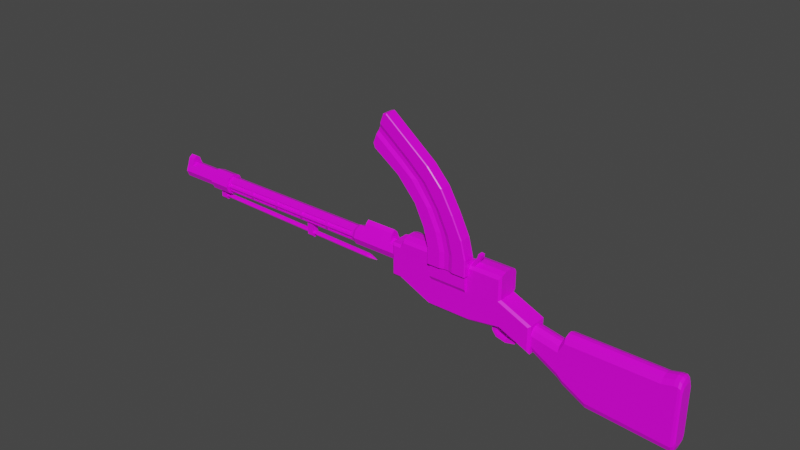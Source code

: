 # Source: WW1MachineGun.blend  (saved by Blender 2.91.10; exported with 4.5.12 LTS)
import bpy
from mathutils import Matrix  # noqa: F401  (used for matrix-valued properties, if any)

bpy.ops.wm.read_factory_settings(use_empty=True)
scene = bpy.context.scene
scene.name = 'Scene'

# ---- collections
col_collection = bpy.data.collections.new('Collection'); scene.collection.children.link(col_collection)

# ---- images (referenced by path relative to the original .blend; pixels are not part of the script)
import os
ASSET_DIR = os.environ.get("B2B_ASSET_DIR", "")  # directory of the original .blend (textures are referenced by path, not embedded)
HERE = os.path.dirname(os.path.abspath(__file__))  # packed textures are extracted next to this script under _unpacked/

def load_image(name, relpath, width, height, colorspace="sRGB"):
    """Load a texture the original file referenced (path relative to the .blend, or extracted next to this script)."""
    p = next((c for c in (os.path.join(HERE, relpath), os.path.join(ASSET_DIR, relpath)) if relpath and os.path.exists(c)), "")
    if p:
        img = bpy.data.images.load(p, check_existing=True)
        img.name = name
    else:  # same state as the original file: an image datablock whose file is absent (Cycles renders it pink)
        img = bpy.data.images.new(name, width, height)
        img.source = "FILE"
        img.filepath = "//" + (relpath or name)
    img.colorspace_settings.name = colorspace
    return img
img_yellow_team_png = load_image('yellow_team.png', 'yellow_team.png', 1024, 1024, 'sRGB')

# ---- materials (node trees are filled in below, after node groups)
mat_material = bpy.data.materials.new('Material')
mat_material.alpha_threshold = 0.0
mat_material.use_transparent_shadow = False
mat_material.line_color = (0.0, 0.0, 0.0, 1.0)

# ---- material node trees
mat_material.use_nodes = True; mat_material.node_tree.nodes.clear()
_N = mat_material.node_tree.nodes; _L = mat_material.node_tree.links
n0 = _N.new('ShaderNodeOutputMaterial'); n0.name = 'Material Output'; n0.location = (300, 300)
n1 = _N.new('ShaderNodeBsdfPrincipled'); n1.name = 'Principled BSDF'; n1.location = (10, 300)
n1.distribution = 'GGX'
n1.subsurface_method = 'BURLEY'
n1.inputs[2].default_value = 0.4
n1.inputs[3].default_value = 1.45
n1.inputs[27].default_value = (0.0, 0.0, 0.0, 1.0)
n1.inputs[28].default_value = 1.0
n2 = _N.new('ShaderNodeTexImage'); n2.name = 'Image Texture'; n2.location = (-280, 280)
n2.image = img_yellow_team_png
_L.new(n1.outputs[0], n0.inputs[0])
_L.new(n2.outputs[0], n1.inputs[0])
n0.is_active_output = True

# ---- world
world_world = bpy.data.worlds.new('World'); scene.world = world_world
world_world.use_nodes = True; world_world.node_tree.nodes.clear()
_N = world_world.node_tree.nodes; _L = world_world.node_tree.links
n0 = _N.new('ShaderNodeOutputWorld'); n0.name = 'World Output'; n0.location = (300, 300)
n1 = _N.new('ShaderNodeBackground'); n1.name = 'Background'; n1.location = (10, 300)
n1.inputs[0].default_value = (0.05088, 0.05088, 0.05088, 1.0)
_L.new(n1.outputs[0], n0.inputs[0])
n0.is_active_output = True
world_world.color = (0.05088, 0.05088, 0.05088)
world_world.use_sun_shadow = False
world_world.sun_shadow_jitter_overblur = 0.0

# ---- meshes
me_cube = bpy.data.meshes.new('Cube')
me_cube.from_pydata([(-1.89, -0.03055, 0.2546), (-0.6206, 0.0899, 0.3858), (-0.4007, 0.0899, 0.3858), (-0.9149, 0.0899, 0.2844), (-0.9149, -0.08979, 0.2844), (-0.6539, -0.08979, 0.2591), (-0.6539, 0.0899, 0.2591), (-0.3102, -0.08979, 0.2591), (-0.3102, 0.0899, 0.2591), (-0.8885, 0.0899, 0.3067), (-0.8885, -0.08979, 0.3067), (-0.6206, 0.0899, 0.2949), (-0.4007, 0.0899, 0.2949), (-0.332, -0.08979, 0.2331), (-0.6322, -0.08979, 0.2331), (0.2002, -0.0299, 0.1679), (0.2002, 0.03, 0.1679), (0.2002, 0.03, -0.05268), (0.2002, -0.0299, -0.05268), (-0.9934, 0.03, 0.2844), (-0.9934, -0.0299, 0.2844), (-0.04763, -0.0299, 0.277), (-0.04763, 0.03, 0.277), (-0.6322, -0.0299, 0.4043), (-0.6322, 0.03, 0.4043), (-0.332, -0.0299, 0.4043), (-0.332, 0.03, 0.4043), (-0.332, -0.0299, 0.01592), (-0.332, 0.03, 0.01592), (-0.6322, -0.0299, 0.01592), (-0.6322, 0.03, 0.01592), (-0.8885, -0.0299, 0.4727), (-0.8885, 0.03, 0.4727), (-0.8885, -0.0299, 0.1238), (-0.8885, 0.03, 0.1238), (-0.3102, -0.0299, 0.01592), (-0.3102, 0.03, 0.01592), (-0.3102, -0.0299, 0.4727), (-0.3102, 0.03, 0.4727), (-0.4242, -0.03467, 0.3736), (-0.5336, -0.03467, 0.3736), (-0.5336, -0.03467, 0.505), (-0.4242, -0.03467, 0.505), (-0.5336, -0.1324, 0.3736), (-0.4242, -0.1324, 0.3736), (-0.4242, -0.1324, 0.505), (-0.5336, -0.1324, 0.505), (-0.5692, -0.03467, 0.6432), (-0.4598, -0.03467, 0.6432), (-0.4598, -0.1324, 0.6432), (-0.5692, -0.1324, 0.6432), (-0.6482, -0.03467, 0.8046), (-0.5388, -0.03467, 0.8046), (-0.5388, -0.1324, 0.8046), (-0.6482, -0.1324, 0.8046), (-0.7816, -0.03467, 0.9742), (-0.6538, -0.03467, 0.9742), (-0.6538, -0.1324, 0.9742), (-0.7816, -0.1324, 0.9742), (-0.9468, -0.03467, 1.105), (-0.7961, -0.03467, 1.105), (-0.7961, -0.1324, 1.105), (-0.9468, -0.1324, 1.105), (-0.6539, -0.0299, 0.01592), (-0.6539, 0.03, 0.01592), (-0.6539, -0.0299, 0.4727), (-0.6539, 0.03, 0.4727), (-0.4607, -0.04686, 0.3736), (-0.4972, -0.04686, 0.3736), (-0.4972, -0.04686, 0.505), (-0.4607, -0.04686, 0.505), (-0.4972, -0.1202, 0.3736), (-0.4607, -0.1202, 0.3736), (-0.4607, -0.1202, 0.505), (-0.4972, -0.1202, 0.505), (-0.5328, -0.04686, 0.6432), (-0.4963, -0.04686, 0.6432), (-0.4963, -0.1202, 0.6432), (-0.5328, -0.1202, 0.6432), (-0.6118, -0.04686, 0.8046), (-0.5753, -0.04686, 0.8046), (-0.5753, -0.1202, 0.8046), (-0.6118, -0.1202, 0.8046), (-0.739, -0.04686, 0.9742), (-0.6964, -0.04686, 0.9742), (-0.6964, -0.1202, 0.9742), (-0.739, -0.1202, 0.9742), (-0.8966, -0.04686, 1.105), (-0.8463, -0.04686, 1.105), (-0.8463, -0.1202, 1.105), (-0.8966, -0.1202, 1.105), (-0.9149, -0.0299, 0.4015), (-0.9149, 0.03, 0.4015), (-0.9149, -0.0299, 0.136), (-0.9149, 0.03, 0.136), (-0.332, -0.1084, 0.4043), (-0.6322, -0.1084, 0.4043), (-0.332, -0.1084, 0.2655), (-0.332, -0.08979, 0.2331), (-0.6322, -0.08979, 0.2331), (-0.6322, -0.1084, 0.2655), (-0.6322, 0.0899, 0.2331), (-0.332, 0.0899, 0.2331), (-0.6206, 0.05837, 0.3858), (-0.4007, 0.05837, 0.3858), (-0.6206, 0.05837, 0.2949), (-0.4007, 0.05837, 0.2949), (-1.399, 0.06405, 0.3045), (-1.399, 0.04529, 0.3498), (-0.9633, 0.07763, 0.3045), (-1.371, 0.07763, 0.3045), (-0.9633, 0.0549, 0.3594), (-1.371, 0.0549, 0.3594), (-0.9633, 4.359e-09, 0.3821), (-1.371, 4.359e-09, 0.3821), (-0.9633, -0.05489, 0.3594), (-1.371, -0.05489, 0.3594), (-0.9633, -0.07763, 0.3045), (-1.371, -0.07763, 0.3045), (-0.9633, -0.05489, 0.2496), (-1.371, -0.05489, 0.2496), (-0.9633, 8.678e-09, 0.2269), (-1.371, 8.678e-09, 0.2269), (-0.9633, 0.0549, 0.2496), (-1.371, 0.0549, 0.2496), (-1.399, 4.9e-09, 0.3686), (-1.399, -0.04529, 0.3498), (-1.399, -0.06405, 0.3045), (-1.399, -0.04529, 0.2592), (-1.399, 8.463e-09, 0.2405), (-1.399, 0.04529, 0.2592), (-2.742, 0.06405, 0.3045), (-2.742, 0.04529, 0.2592), (-2.742, 6.233e-08, 0.2405), (-2.742, -0.04529, 0.2592), (-2.742, -0.06405, 0.3045), (-2.742, -0.04529, 0.3498), (-2.742, 5.877e-08, 0.3686), (-2.742, 0.04529, 0.3498), (-2.742, 0.0851, 0.3045), (-2.742, 0.06018, 0.2443), (-2.742, 6.353e-08, 0.2194), (-2.742, -0.06018, 0.2443), (-2.742, -0.0851, 0.3045), (-2.742, -0.06018, 0.3647), (-2.742, 5.88e-08, 0.3896), (-2.742, 0.06018, 0.3647), (-2.921, 0.0851, 0.3045), (-2.921, 0.06018, 0.2443), (-2.921, -1.744e-09, 0.2194), (-2.921, -0.06018, 0.2443), (-2.921, -0.0851, 0.3045), (-2.921, -0.06018, 0.3647), (-2.921, -6.478e-09, 0.3896), (-2.921, 0.06018, 0.3647), (-2.931, 0.06969, 0.3045), (-2.931, 0.04928, 0.2552), (-2.931, -1.122e-08, 0.2348), (-2.931, -0.04928, 0.2552), (-2.931, -0.06969, 0.3045), (-2.931, -0.04928, 0.3538), (-2.931, -1.509e-08, 0.3742), (-2.931, 0.04928, 0.3538), (-3.244, 0.06969, 0.3045), (-3.244, 0.04928, 0.2552), (-3.244, 3.287e-07, 0.2348), (-3.244, -0.04928, 0.2552), (-3.244, -0.06969, 0.3045), (-3.244, -0.04928, 0.3538), (-3.244, 3.248e-07, 0.3742), (-3.244, 0.04928, 0.3538), (-1.668, 1.567e-08, 0.3686), (-1.936, 2.645e-08, 0.3686), (-2.205, 3.722e-08, 0.3686), (-2.473, 4.799e-08, 0.3686), (-2.473, -0.04529, 0.3498), (-2.205, -0.04529, 0.3498), (-1.936, -0.04529, 0.3498), (-1.668, -0.04529, 0.3498), (-1.668, 0.04529, 0.2592), (-1.936, 0.04529, 0.2592), (-2.205, 0.04529, 0.2592), (-2.473, 0.04529, 0.2592), (-2.473, 0.06405, 0.3045), (-2.205, 0.06405, 0.3045), (-1.936, 0.06405, 0.3045), (-1.668, 0.06405, 0.3045), (-1.668, -0.04529, 0.2592), (-1.936, -0.04529, 0.2592), (-2.205, -0.04529, 0.2592), (-2.473, -0.04529, 0.2592), (-2.473, 5.156e-08, 0.2405), (-2.205, 4.078e-08, 0.2405), (-1.936, 3.001e-08, 0.2405), (-1.668, 1.924e-08, 0.2405), (-1.668, 0.04529, 0.3498), (-1.936, 0.04529, 0.3498), (-2.205, 0.04529, 0.3498), (-2.473, 0.04529, 0.3498), (-1.668, -0.06405, 0.3045), (-1.936, -0.06405, 0.3045), (-2.205, -0.06405, 0.3045), (-2.473, -0.06405, 0.3045), (-2.487, -0.05041, 0.2716), (-2.487, -0.05894, 0.2922), (-2.728, -0.05894, 0.2922), (-2.728, -0.05041, 0.2716), (-2.487, 0.05041, 0.3375), (-2.487, 0.05894, 0.3169), (-2.728, 0.05894, 0.3169), (-2.728, 0.05041, 0.3375), (-2.487, 0.05894, 0.2922), (-2.487, 0.05041, 0.2716), (-2.728, 0.05041, 0.2716), (-2.728, 0.05894, 0.2922), (-2.487, -0.05894, 0.3169), (-2.487, -0.05041, 0.3375), (-2.728, -0.05041, 0.3375), (-2.728, -0.05894, 0.3169), (-1.413, -0.05894, 0.3169), (-1.413, -0.05041, 0.3375), (-1.654, -0.05041, 0.3375), (-1.654, -0.05894, 0.3169), (-1.681, -0.05894, 0.3169), (-1.681, -0.05041, 0.3375), (-1.923, -0.05041, 0.3375), (-1.923, -0.05894, 0.3169), (-1.95, -0.05894, 0.3169), (-1.95, -0.05041, 0.3375), (-2.191, -0.05041, 0.3375), (-2.191, -0.05894, 0.3169), (-2.218, -0.05894, 0.3169), (-2.218, -0.05041, 0.3375), (-2.46, -0.05041, 0.3375), (-2.46, -0.05894, 0.3169), (-1.413, 0.05894, 0.2922), (-1.413, 0.05041, 0.2716), (-1.654, 0.05041, 0.2716), (-1.654, 0.05894, 0.2922), (-1.681, 0.05894, 0.2922), (-1.681, 0.05041, 0.2716), (-1.923, 0.05041, 0.2716), (-1.923, 0.05894, 0.2922), (-1.95, 0.05894, 0.2922), (-1.95, 0.05041, 0.2716), (-2.191, 0.05041, 0.2716), (-2.191, 0.05894, 0.2922), (-2.218, 0.05894, 0.2922), (-2.218, 0.05041, 0.2716), (-2.46, 0.05041, 0.2716), (-2.46, 0.05894, 0.2922), (-1.413, 0.05041, 0.3375), (-1.413, 0.05894, 0.3169), (-1.654, 0.05894, 0.3169), (-1.654, 0.05041, 0.3375), (-1.681, 0.05041, 0.3375), (-1.681, 0.05894, 0.3169), (-1.923, 0.05894, 0.3169), (-1.923, 0.05041, 0.3375), (-1.95, 0.05041, 0.3375), (-1.95, 0.05894, 0.3169), (-2.191, 0.05894, 0.3169), (-2.191, 0.05041, 0.3375), (-2.218, 0.05041, 0.3375), (-2.218, 0.05894, 0.3169), (-2.46, 0.05894, 0.3169), (-2.46, 0.05041, 0.3375), (-1.413, -0.05041, 0.2716), (-1.413, -0.05894, 0.2922), (-1.654, -0.05894, 0.2922), (-1.654, -0.05041, 0.2716), (-1.681, -0.05041, 0.2716), (-1.681, -0.05894, 0.2922), (-1.923, -0.05894, 0.2922), (-1.923, -0.05041, 0.2716), (-1.95, -0.05041, 0.2716), (-1.95, -0.05894, 0.2922), (-2.191, -0.05894, 0.2922), (-2.191, -0.05041, 0.2716), (-2.218, -0.05041, 0.2716), (-2.218, -0.05894, 0.2922), (-2.46, -0.05894, 0.2922), (-2.46, -0.05041, 0.2716), (-2.487, -0.04901, 0.2963), (-2.487, -0.04048, 0.2757), (-2.728, -0.04048, 0.2757), (-2.728, -0.04901, 0.2963), (-2.487, 0.04901, 0.3128), (-2.487, 0.04048, 0.3333), (-2.728, 0.04048, 0.3333), (-2.728, 0.04901, 0.3128), (-2.487, 0.04048, 0.2757), (-2.487, 0.04901, 0.2963), (-2.728, 0.04901, 0.2963), (-2.728, 0.04048, 0.2757), (-2.487, -0.04048, 0.3333), (-2.487, -0.04901, 0.3128), (-2.728, -0.04901, 0.3128), (-2.728, -0.04048, 0.3333), (-1.413, -0.04901, 0.3128), (-1.413, -0.04048, 0.3333), (-1.654, -0.04901, 0.3128), (-1.654, -0.04048, 0.3333), (-1.681, -0.04048, 0.3333), (-1.681, -0.04901, 0.3128), (-1.923, -0.04901, 0.3128), (-1.923, -0.04048, 0.3333), (-1.95, -0.04048, 0.3333), (-1.95, -0.04901, 0.3128), (-2.191, -0.04901, 0.3128), (-2.191, -0.04048, 0.3333), (-2.218, -0.04048, 0.3333), (-2.218, -0.04901, 0.3128), (-2.46, -0.04901, 0.3128), (-2.46, -0.04048, 0.3333), (-1.413, 0.04901, 0.2963), (-1.413, 0.04048, 0.2757), (-1.654, 0.04901, 0.2963), (-1.654, 0.04048, 0.2757), (-1.681, 0.04048, 0.2757), (-1.681, 0.04901, 0.2963), (-1.923, 0.04901, 0.2963), (-1.923, 0.04048, 0.2757), (-1.95, 0.04048, 0.2757), (-1.95, 0.04901, 0.2963), (-2.191, 0.04901, 0.2963), (-2.191, 0.04048, 0.2757), (-2.218, 0.04048, 0.2757), (-2.218, 0.04901, 0.2963), (-2.46, 0.04901, 0.2963), (-2.46, 0.04048, 0.2757), (-1.413, 0.04048, 0.3333), (-1.413, 0.04901, 0.3128), (-1.654, 0.04048, 0.3333), (-1.654, 0.04901, 0.3128), (-1.681, 0.04901, 0.3128), (-1.681, 0.04048, 0.3333), (-1.923, 0.04048, 0.3333), (-1.923, 0.04901, 0.3128), (-1.95, 0.04901, 0.3128), (-1.95, 0.04048, 0.3333), (-2.191, 0.04048, 0.3333), (-2.191, 0.04901, 0.3128), (-2.218, 0.04901, 0.3128), (-2.218, 0.04048, 0.3333), (-2.46, 0.04048, 0.3333), (-2.46, 0.04901, 0.3128), (-1.413, -0.04048, 0.2757), (-1.413, -0.04901, 0.2963), (-1.654, -0.04048, 0.2757), (-1.654, -0.04901, 0.2963), (-1.681, -0.04901, 0.2963), (-1.681, -0.04048, 0.2757), (-1.923, -0.04048, 0.2757), (-1.923, -0.04901, 0.2963), (-1.95, -0.04901, 0.2963), (-1.95, -0.04048, 0.2757), (-2.191, -0.04048, 0.2757), (-2.191, -0.04901, 0.2963), (-2.218, -0.04901, 0.2963), (-2.218, -0.04048, 0.2757), (-2.46, -0.04048, 0.2757), (-2.46, -0.04901, 0.2963), (-3.244, 0.03426, 0.3388), (-3.244, 0.04845, 0.3045), (-3.244, 0.03426, 0.2703), (-3.244, 3.284e-07, 0.2561), (-3.244, -0.03426, 0.2703), (-3.244, -0.04845, 0.3045), (-3.244, -0.03426, 0.3388), (-3.244, 3.262e-07, 0.353), (-2.947, 0.03426, 0.3388), (-2.947, 0.04845, 0.3045), (-2.947, 5.762e-07, 0.353), (-2.947, 0.03426, 0.2703), (-2.947, 5.784e-07, 0.2561), (-2.947, -0.03426, 0.2703), (-2.947, -0.04845, 0.3045), (-2.947, -0.03426, 0.3388), (-3.185, -0.06969, 0.3045), (-3.185, -0.04928, 0.2552), (-3.185, 2.649e-07, 0.2348), (-3.185, 0.04928, 0.2552), (-3.185, 0.04928, 0.3538), (-3.185, 2.61e-07, 0.3742), (-3.185, -0.04928, 0.3538), (-3.185, 0.06969, 0.3045), (-3.244, -0.02945, 0.412), (-3.244, 3.228e-07, 0.4324), (-3.244, 0.02945, 0.412), (-3.185, 0.02945, 0.412), (-3.185, -0.02945, 0.412), (-3.185, 2.591e-07, 0.4324), (-1.293, 0.07763, 0.3045), (-1.293, 0.0549, 0.3594), (-1.293, 4.359e-09, 0.3821), (-1.293, -0.05489, 0.3594), (-1.293, -0.07763, 0.3045), (-1.293, -0.05489, 0.2496), (-1.293, 8.678e-09, 0.2269), (-1.293, 0.0549, 0.2496), (-1.041, 0.0549, 0.3594), (-1.041, 4.359e-09, 0.3821), (-1.041, -0.05489, 0.3594), (-1.041, -0.07763, 0.3045), (-1.041, -0.05489, 0.2496), (-1.041, 8.678e-09, 0.2269), (-1.041, 0.0549, 0.2496), (-1.041, 0.07763, 0.3045), (-1.293, -3.844e-10, 0.4504), (-1.293, -0.02568, 0.4277), (-1.293, 0.02568, 0.4277), (-1.041, 0.02568, 0.4277), (-1.041, -3.844e-10, 0.4504), (-1.041, -0.02568, 0.4277), (-0.04763, 0.03, 0.05638), (-0.04763, -0.0299, 0.05638), (-0.9934, 0.03, 0.4015), (-0.9934, -0.0299, 0.4015), (-0.04763, -0.0299, 0.4727), (-0.04763, 0.03, 0.4727), (-0.9934, -0.0299, 0.136), (-0.9934, 0.03, 0.136), (-0.6353, -0.1324, 0.3736), (-0.643, -0.1257, 0.3736), (-0.6353, -0.1324, 0.505), (-0.643, -0.1257, 0.505), (-0.643, -0.04136, 0.3736), (-0.6353, -0.03467, 0.3736), (-0.643, -0.04136, 0.505), (-0.6353, -0.03467, 0.505), (-0.3148, -0.1257, 0.3736), (-0.3223, -0.1324, 0.3736), (-0.3148, -0.1257, 0.505), (-0.3223, -0.1324, 0.505), (-0.3223, -0.03467, 0.3736), (-0.3148, -0.04136, 0.3736), (-0.3223, -0.03467, 0.505), (-0.3148, -0.04136, 0.505), (-0.6707, -0.1324, 0.6432), (-0.6786, -0.1257, 0.6432), (-0.6786, -0.04136, 0.6432), (-0.6707, -0.03467, 0.6432), (-0.358, -0.03467, 0.6432), (-0.3504, -0.04136, 0.6432), (-0.3504, -0.1257, 0.6432), (-0.358, -0.1324, 0.6432), (-0.7495, -0.1324, 0.8046), (-0.7576, -0.1257, 0.8046), (-0.7576, -0.04136, 0.8046), (-0.7495, -0.03467, 0.8046), (-0.4371, -0.03467, 0.8046), (-0.4294, -0.04136, 0.8046), (-0.4294, -0.1257, 0.8046), (-0.4371, -0.1324, 0.8046), (-0.9009, -0.1324, 0.9742), (-0.9094, -0.1257, 0.9742), (-0.9094, -0.04137, 0.9742), (-0.9009, -0.03467, 0.9742), (-0.5339, -0.03467, 0.9742), (-0.526, -0.04137, 0.9742), (-0.526, -0.1257, 0.9742), (-0.5339, -0.1324, 0.9742), (-1.089, -0.1324, 1.105), (-1.098, -0.1257, 1.105), (-1.098, -0.04137, 1.105), (-1.089, -0.03467, 1.105), (-0.6534, -0.03467, 1.105), (-0.6453, -0.04137, 1.105), (-0.6453, -0.1257, 1.105), (-0.6534, -0.1324, 1.105), (-1.091, -0.03467, 1.215), (-1.097, -0.04142, 1.219), (-1.061, -0.04142, 1.313), (-1.055, -0.03467, 1.308), (-1.055, -0.1324, 1.308), (-1.061, -0.1256, 1.313), (-1.097, -0.1256, 1.219), (-1.091, -0.1324, 1.215), (-1.085, -0.05362, 1.25), (-1.079, -0.04686, 1.246), (-1.067, -0.04686, 1.277), (-1.073, -0.05362, 1.281), (-1.073, -0.1134, 1.281), (-1.067, -0.1202, 1.277), (-1.079, -0.1202, 1.246), (-1.085, -0.1134, 1.25), (-1.117, -0.1324, 1.149), (-1.124, -0.1256, 1.149), (-1.105, -0.1324, 1.115), (-1.111, -0.1257, 1.113), (-1.105, -0.03467, 1.115), (-1.111, -0.04138, 1.113), (-1.117, -0.03467, 1.149), (-1.124, -0.0414, 1.149), (-1.029, -0.03467, 1.377), (-1.034, -0.0414, 1.383), (-1.005, -0.03467, 1.384), (-1.006, -0.04138, 1.391), (-1.005, -0.1324, 1.384), (-1.006, -0.1257, 1.391), (-1.029, -0.1324, 1.377), (-1.034, -0.1256, 1.383), (-0.04763, 0.0899, 0.4304), (-0.04763, 0.07435, 0.4566), (-0.04763, 0.0899, 0.0741), (-0.04763, 0.07382, 0.05638), (-0.06477, -0.08979, 0.4304), (-0.04763, -0.0739, 0.4567), (-0.04763, -0.07377, 0.05638), (-0.04763, -0.08979, 0.0741), (-0.9762, 0.0899, 0.3813), (-0.9934, 0.07388, 0.4015), (-0.9934, 0.07385, 0.136), (-0.9762, 0.0899, 0.1537), (-0.9762, -0.08979, 0.3813), (-0.9934, -0.07378, 0.4015), (-0.9762, -0.08979, 0.1537), (-0.9934, -0.07375, 0.136), (-0.9149, 0.0899, 0.1538), (-0.9149, 0.07384, 0.136), (-0.9149, -0.08979, 0.3812), (-0.9149, -0.0738, 0.4015), (-0.9149, -0.07375, 0.136), (-0.9149, -0.08979, 0.1538), (-0.9149, 0.0739, 0.4015), (-0.9149, 0.0899, 0.3812), (-0.6539, -0.07374, 0.01592), (-0.6539, -0.08979, 0.03366), (-0.6539, 0.07414, 0.4566), (-0.6539, 0.0899, 0.43), (-0.6539, 0.07383, 0.01592), (-0.6539, 0.0899, 0.03366), (-0.6539, -0.07404, 0.4566), (-0.6539, -0.08979, 0.43), (-0.3102, -0.08979, 0.03358), (-0.3102, -0.07376, 0.01592), (-0.3102, 0.0899, 0.4302), (-0.3102, 0.07434, 0.4566), (-0.3102, 0.07382, 0.01592), (-0.3102, 0.0899, 0.03358), (-0.3102, -0.07392, 0.4567), (-0.3102, -0.08979, 0.4302), (-0.8885, 0.0899, 0.1416), (-0.8885, 0.07383, 0.1238), (-0.8885, -0.08979, 0.4301), (-0.8885, -0.07403, 0.4567), (-0.8885, -0.08979, 0.1416), (-0.8885, -0.07374, 0.1238), (-0.8885, 0.0899, 0.4301), (-0.8885, 0.07413, 0.4567), (-0.332, 0.07382, 0.01592), (-0.332, 0.0899, 0.03356), (-0.6322, 0.0899, 0.03359), (-0.6322, 0.07383, 0.01592), (-0.332, -0.08979, 0.3829), (-0.332, -0.07376, 0.4043), (-0.3491, -0.08979, 0.4043), (-0.332, -0.1059, 0.4043), (-0.6322, -0.07387, 0.4043), (-0.6322, -0.08979, 0.3826), (-0.6322, -0.1059, 0.4043), (-0.6151, -0.08979, 0.4043), (-0.6322, -0.07375, 0.01592), (-0.6322, -0.08979, 0.03359), (-0.332, -0.08979, 0.03356), (-0.332, -0.07375, 0.01592), (-0.04763, 0.07382, 0.277), (-0.04763, 0.0899, 0.2583), (-0.06473, 0.0899, 0.2758), (-0.04763, 0.0899, 0.2941), (-0.9934, -0.07376, 0.2844), (-0.9762, -0.08979, 0.2844), (-0.06477, -0.08979, 0.2658), (-0.04763, -0.07385, 0.277), (-0.9934, 0.07386, 0.2844), (-0.9762, 0.0899, 0.2844), (0.1831, 0.0899, 0.1567), (0.2002, 0.07382, 0.1679), (0.1831, 0.0899, -0.02738), (0.2002, 0.07382, -0.05268), (0.1831, -0.08979, 0.1567), (0.2002, -0.07382, 0.1679), (0.1831, -0.08979, -0.02738), (0.2002, -0.07379, -0.05268), (-0.6322, 0.0899, 0.3826), (-0.6322, 0.07397, 0.4043), (-0.6151, 0.0899, 0.4043), (-0.6231, 0.0899, 0.3898), (-0.332, 0.07417, 0.4043), (-0.332, 0.0899, 0.3829), (-0.3485, 0.0899, 0.3999), (-0.3491, 0.0899, 0.4043), (0.01486, 0.01542, 0.03406), (-0.009187, 0.01542, -0.01472), (0.01486, -0.01542, 0.03406), (-0.009187, -0.01542, -0.01472), (1.295, -0.04263, 0.1484), (1.295, -0.04263, -0.2876), (1.295, -0.0113, -0.3014), (1.295, 0.05561, 0.1157), (1.295, -0.05561, 0.1157), (1.295, -0.05561, -0.2544), (1.295, -0.0113, 0.1619), (1.295, 0.05561, -0.2544), (1.295, 0.0113, -0.3014), (1.295, 0.04263, -0.2876), (1.295, 0.04263, 0.1484), (1.295, 0.0113, 0.1619), (1.283, 0.06434, 0.1448), (1.283, 0.04932, 0.1826), (1.283, 0.01308, 0.1982), (1.283, 0.06434, -0.2834), (1.283, 0.01308, -0.3378), (1.283, 0.04932, -0.3219), (1.283, -0.06434, -0.2834), (1.283, -0.04932, -0.3219), (1.283, -0.01308, -0.3378), (1.283, -0.06434, 0.1448), (1.283, -0.01308, 0.1982), (1.283, -0.04932, 0.1826), (-1.89, 0.03055, 0.2546), (-1.842, -0.03055, 0.2546), (-1.842, 0.03055, 0.2546), (-2.865, -0.03055, 0.278), (-2.865, 0.03055, 0.278), (-2.846, -1.03e-08, 0.2031), (-2.818, -0.03055, 0.278), (-0.2251, -0.03369, 0.5315), (-2.818, 0.03055, 0.278), (-1.89, -0.00986, 0.1274), (-1.89, -0.03055, 0.1481), (-1.89, 0.03055, 0.1481), (-1.89, 0.00986, 0.1274), (-1.842, -0.03055, 0.1481), (-1.842, -0.00986, 0.1274), (-1.842, 0.00986, 0.1274), (-1.842, 0.03055, 0.1481), (-2.865, -0.00986, 0.1508), (-2.865, -0.03055, 0.1715), (-2.865, 0.03055, 0.1715), (-2.865, 0.00986, 0.1508), (-2.818, -0.03055, 0.1715), (-2.818, -0.00986, 0.1508), (-2.818, 0.00986, 0.1508), (-2.818, 0.03055, 0.1715), (-1.208, -9.313e-09, 0.1417), (-2.846, 0.0148, 0.1982), (-0.2832, -0.03369, 0.4349), (-2.847, 0.02093, 0.1865), (-0.2251, -0.07701, 0.5315), (-0.2832, -0.07701, 0.4349), (-2.846, -0.0148, 0.1982), (-0.2508, -0.03369, 0.536), (-2.847, -0.02093, 0.1865), (-0.309, -0.03369, 0.4394), (-2.847, -0.0148, 0.1748), (-0.2508, -0.07701, 0.536), (-2.847, -9.139e-09, 0.1699), (-0.309, -0.07701, 0.4394), (-2.847, 0.0148, 0.1748), (-1.295, -1.03e-08, 0.1696), (-1.274, -1.017e-08, 0.1656), (-1.295, 0.0148, 0.1647), (-1.274, 0.0128, 0.1614), (-1.274, 0.01809, 0.1513), (-1.295, 0.02093, 0.153), (-1.274, -0.0128, 0.1614), (-1.295, -0.0148, 0.1647), (-1.274, -0.01809, 0.1513), (-1.295, -0.02093, 0.153), (-1.296, -0.0148, 0.1413), (-1.274, -0.01279, 0.1411), (-1.296, -9.139e-09, 0.1364), (-1.275, -9.163e-09, 0.1369), (-1.296, 0.0148, 0.1413), (-1.274, 0.01279, 0.1411), (-0.247, -0.03369, 0.5578), (-0.2212, -0.03369, 0.5533), (-0.247, -0.07701, 0.5578), (-0.2212, -0.07701, 0.5533), (0.05769, 0.04318, 0.1054), (-0.02021, 0.04318, 0.1054), (-0.02021, 0.04318, 0.05789), (-0.02021, -0.04318, 0.05789), (0.05769, 0.04318, 0.03991), (0.05769, -0.04318, 0.03991), (0.08996, 0.04318, -0.003521), (0.08996, -0.04318, -0.003521), (0.05769, 0.04318, -0.04695), (0.05769, -0.04318, -0.04695), (-0.02021, 0.04318, -0.06494), (-0.02021, -0.04318, -0.06494), (-0.09812, 0.04318, -0.04695), (-0.09812, -0.04318, -0.04695), (-0.1304, 0.04318, -0.003521), (-0.1304, -0.04318, -0.003521), (-0.09812, 0.04318, 0.03991), (-0.09812, -0.04318, 0.03991), (0.05769, -0.04318, 0.1054), (-0.02021, -0.04318, 0.1054), (0.08996, 0.04318, 0.1054), (0.08996, -0.04318, 0.1054), (-0.1304, -0.04318, 0.1054), (-0.1304, 0.04318, 0.1054), (-0.09812, 0.04318, 0.1054), (-0.09812, -0.04318, 0.1054), (0.04748, -0.04318, 0.02429), (-0.02021, -0.04318, 0.03991), (-0.0879, -0.04318, 0.02429), (-0.1086, -0.04318, -0.003521), (-0.0879, -0.04318, -0.03133), (-0.02021, -0.04318, -0.04696), (0.04748, -0.04318, -0.03133), (0.06814, -0.04318, -0.003521), (-0.02021, 0.04318, 0.03991), (0.04748, 0.04318, 0.02429), (0.06814, 0.04318, -0.003521), (0.04748, 0.04318, -0.03133), (-0.02021, 0.04318, -0.04696), (-0.0879, 0.04318, -0.03133), (-0.1086, 0.04318, -0.003521), (-0.0879, 0.04318, 0.02429), (0.04748, 9.153e-10, 0.02429), (-0.02021, 9.153e-10, 0.03991), (0.06814, 9.153e-10, -0.003521), (-0.0879, 9.153e-10, 0.02429), (-0.1086, 9.153e-10, -0.003521), (-0.0879, 9.153e-10, -0.03133), (-0.02021, 9.153e-10, -0.04696), (0.04748, 9.153e-10, -0.03133), (-0.02021, 9.153e-10, 0.03991), (0.04748, 9.153e-10, 0.02429), (-0.0879, 9.153e-10, 0.02429), (0.06814, 9.153e-10, -0.003521), (0.04748, 9.153e-10, -0.03133), (-0.02021, 9.153e-10, -0.04696), (-0.0879, 9.153e-10, -0.03133), (-0.1086, 9.153e-10, -0.003521), (1.266, -0.01384, 0.2139), (1.266, -0.06811, 0.1573), (1.266, -0.05221, 0.1973), (1.266, -0.06811, -0.296), (1.266, -0.01384, -0.3535), (1.266, -0.05221, -0.3366), (1.266, 0.01384, -0.3535), (1.266, 0.06811, -0.296), (1.266, 0.05221, -0.3366), (1.266, 0.06811, 0.1573), (1.266, 0.01384, 0.2139), (1.266, 0.05221, 0.1973), (1.156, 0.01384, 0.193), (1.156, 0.06811, 0.1361), (1.156, 0.05221, 0.1763), (1.156, 0.01384, -0.3478), (1.156, 0.06811, -0.2897), (1.156, 0.05221, -0.3308), (1.156, -0.06811, 0.1361), (1.156, -0.01384, 0.193), (1.156, -0.05221, 0.1763), (1.156, -0.06811, -0.2897), (1.156, -0.01384, -0.3478), (1.156, -0.05221, -0.3308), (1.237, 0.01384, -0.3535), (1.237, 0.06811, -0.2958), (1.237, 0.05221, -0.3366), (1.237, 0.06811, 0.1572), (1.237, 0.01384, 0.2139), (1.237, 0.05221, 0.1973), (1.237, -0.06811, -0.2958), (1.237, -0.01384, -0.3535), (1.237, -0.05221, -0.3366), (1.237, -0.01384, 0.2139), (1.237, -0.06811, 0.1572), (1.237, -0.05221, 0.1973), (0.6369, -0.01384, 0.193), (0.6369, -0.06811, 0.1357), (0.6369, -0.05221, 0.1762), (0.6369, -0.06811, -0.2523), (0.6369, -0.01384, -0.311), (0.6369, -0.05221, -0.2938), (0.6369, 0.01384, -0.311), (0.6369, 0.06811, -0.2523), (0.6369, 0.05221, -0.2938), (0.6369, 0.06811, 0.1357), (0.6369, 0.01384, 0.193), (0.6369, 0.05221, 0.1762), (0.4547, 0.01384, -0.2094), (0.4547, 0.06811, -0.1497), (0.4547, 0.05221, -0.1919), (0.4547, 0.06811, 0.1351), (0.4547, 0.01384, 0.193), (0.4547, 0.05221, 0.1761), (0.4547, -0.06811, -0.1497), (0.4547, -0.01384, -0.2094), (0.4547, -0.05221, -0.1919), (0.4547, -0.01384, 0.193), (0.4547, -0.06811, 0.1351), (0.4547, -0.05221, 0.1761), (0.4104, 0.06811, 0.04846), (0.4104, 0.01384, 0.1074), (0.4104, 0.05221, 0.09014), (0.4104, 0.01384, -0.1701), (0.4104, 0.06811, -0.1096), (0.4104, 0.05221, -0.1524), (0.4104, -0.01384, 0.1074), (0.4104, -0.06811, 0.04846), (0.4104, -0.05221, 0.09014), (0.4104, -0.06811, -0.1096), (0.4104, -0.01384, -0.1701), (0.4104, -0.05221, -0.1524), (0.1841, 0.01384, 0.1527), (0.1841, 0.06811, 0.09392), (0.1841, 0.05221, 0.1355), (0.1841, 0.06811, 0.02074), (0.1841, 0.01384, -0.0398), (0.1841, 0.05221, -0.02207), (0.1841, -0.06811, 0.09392), (0.1841, -0.01384, 0.1527), (0.1841, -0.05221, 0.1355), (0.1841, -0.01384, -0.0398), (0.1841, -0.06811, 0.02074), (0.1841, -0.05221, -0.02207), (0.001282, -0.01542, -0.01988), (0.02533, -0.01542, 0.0289), (0.001282, 0.01542, -0.01988), (0.02533, 0.01542, 0.0289)], [], [(518, 571, 20, 421), (91, 418, 516, 522), (513, 520, 94, 422), (525, 512, 417, 92), (573, 510, 583, 581), (567, 570, 503, 504, 420, 22), (19, 417, 512, 575), (524, 4, 572, 517), (93, 33, 548, 523), (10, 545, 521, 4), (65, 31, 546, 533), (23, 65, 533, 559), (586, 529, 66, 24), (529, 550, 32, 66), (21, 419, 508, 574), (573, 507, 542, 7), (552, 102, 8, 540), (538, 589, 26, 38), (547, 10, 4, 524), (528, 5, 10, 547), (5, 534, 545, 10), (535, 7, 13, 565), (564, 14, 5, 528), (567, 22, 16, 578), (9, 549, 530, 6), (2, 12, 106, 104), (554, 551, 28, 30), (565, 13, 14, 564), (7, 542, 555, 13), (13, 555, 558, 95, 97, 98), (29, 27, 566, 563), (27, 35, 536, 566), (558, 557, 562, 561, 96, 95), (543, 9, 6, 532), (63, 29, 563, 527), (31, 91, 522, 546), (551, 539, 36, 28), (35, 416, 509, 536), (544, 531, 64, 34), (33, 63, 527, 548), (550, 525, 92, 32), (422, 19, 575, 513), (415, 506, 580, 17), (509, 416, 18, 584), (571, 516, 418, 20), (520, 544, 34, 94), (589, 592, 587, 586, 24, 26), (539, 506, 415, 36), (419, 37, 541, 508), (580, 578, 16, 17), (43, 46, 425, 423), (437, 42, 48, 443), (432, 434, 45, 44), (429, 426, 440, 441), (436, 438, 433, 431), (39, 435, 436, 431, 432, 44), (49, 446, 454, 53), (45, 434, 446, 49), (425, 46, 50, 439), (39, 42, 437, 435), (457, 456, 464, 465), (439, 50, 54, 447), (449, 448, 456, 457), (443, 48, 52, 451), (459, 56, 60, 467), (451, 52, 56, 459), (53, 454, 462, 57), (447, 54, 58, 455), (469, 468, 498, 500), (57, 462, 470, 61), (455, 58, 62, 463), (465, 464, 490, 492), (59, 466, 491, 493, 471), (479, 472, 477, 486), (473, 482, 483, 476), (87, 59, 471, 480), (472, 494, 488, 477), (467, 60, 474, 495, 497), (62, 90, 485, 478), (61, 470, 499, 501, 475), (60, 88, 481, 474), (55, 458, 466, 59), (85, 57, 61, 89), (453, 452, 460, 461), (79, 51, 55, 83), (461, 460, 468, 469), (83, 55, 59, 87), (445, 444, 452, 453), (75, 47, 51, 79), (47, 442, 450, 51), (77, 49, 53, 81), (51, 450, 458, 55), (81, 53, 57, 85), (428, 430, 41, 40), (73, 45, 49, 77), (441, 440, 448, 449), (69, 41, 47, 75), (424, 426, 429, 427), (67, 39, 44, 72), (433, 438, 444, 445), (71, 74, 46, 43), (41, 430, 442, 47), (67, 70, 42, 39), (40, 41, 69, 68), (68, 69, 70, 67), (44, 45, 73, 72), (72, 73, 74, 71), (40, 68, 71, 43), (68, 67, 72, 71), (42, 70, 76, 48), (70, 69, 75, 76), (46, 74, 78, 50), (74, 73, 77, 78), (54, 82, 86, 58), (82, 81, 85, 86), (50, 78, 82, 54), (78, 77, 81, 82), (48, 76, 80, 52), (76, 75, 79, 80), (56, 84, 88, 60), (84, 83, 87, 88), (52, 80, 84, 56), (80, 79, 83, 84), (58, 86, 90, 62), (86, 85, 89, 90), (89, 61, 475, 484), (90, 89, 484, 485), (88, 87, 480, 481), (488, 494, 492, 490), (496, 473, 476, 502), (482, 479, 486, 483), (14, 13, 98, 99), (25, 23, 559, 562, 557, 556), (561, 560, 14, 99, 100, 96), (97, 100, 99, 98), (97, 95, 96, 100), (1, 11, 101, 585, 588), (12, 2, 591, 590, 102), (11, 12, 102, 101), (105, 103, 104, 106), (1, 2, 104, 103), (12, 11, 105, 106), (11, 1, 103, 105), (268, 269, 350, 348), (112, 110, 107, 108), (393, 110, 112, 394), (218, 215, 296, 297), (122, 120, 128, 129), (394, 112, 114, 395), (174, 198, 138, 137), (114, 112, 108, 125), (395, 114, 116, 396), (191, 190, 134, 133), (120, 118, 127, 128), (396, 116, 118, 397), (229, 230, 309, 310), (110, 124, 130, 107), (397, 118, 120, 398), (138, 131, 139, 146), (118, 116, 126, 127), (398, 120, 122, 399), (124, 122, 129, 130), (175, 174, 137, 136), (399, 122, 124, 400), (182, 191, 133, 132), (116, 114, 125, 126), (400, 124, 110, 393), (109, 111, 113, 115, 117, 119, 121, 123), (270, 267, 347, 349), (141, 142, 150, 149), (136, 137, 145, 144), (134, 135, 143, 142), (132, 133, 141, 140), (137, 138, 146, 145), (135, 136, 144, 143), (133, 134, 142, 141), (131, 132, 140, 139), (153, 154, 162, 161), (139, 140, 148, 147), (146, 139, 147, 154), (144, 145, 153, 152), (142, 143, 151, 150), (140, 141, 149, 148), (145, 146, 154, 153), (143, 144, 152, 151), (380, 379, 167, 166), (151, 152, 160, 159), (149, 150, 158, 157), (147, 148, 156, 155), (154, 147, 155, 162), (152, 153, 161, 160), (150, 151, 159, 158), (148, 149, 157, 156), (367, 368, 377, 376), (382, 381, 165, 164), (169, 168, 387, 388), (379, 385, 168, 167), (381, 380, 166, 165), (386, 382, 164, 163), (383, 386, 163, 170), (384, 383, 390, 392), (215, 216, 295, 296), (281, 282, 361, 362), (228, 229, 310, 307), (267, 268, 348, 347), (130, 129, 194, 179), (179, 194, 193, 180), (180, 193, 192, 181), (181, 192, 191, 182), (126, 125, 171, 178), (178, 171, 172, 177), (177, 172, 173, 176), (176, 173, 174, 175), (280, 281, 362, 359), (230, 227, 308, 309), (241, 242, 321, 322), (282, 279, 360, 361), (129, 128, 187, 194), (194, 187, 188, 193), (193, 188, 189, 192), (192, 189, 190, 191), (125, 108, 195, 171), (171, 195, 196, 172), (172, 196, 197, 173), (173, 197, 198, 174), (227, 228, 307, 308), (240, 241, 322, 319), (279, 280, 359, 360), (242, 239, 320, 321), (253, 254, 333, 334), (239, 240, 319, 320), (252, 253, 334, 332), (213, 214, 293, 294), (190, 202, 204, 203), (202, 135, 205, 204), (135, 134, 206, 205), (134, 190, 203, 206), (198, 183, 208, 207), (183, 131, 209, 208), (131, 138, 210, 209), (138, 198, 207, 210), (183, 182, 212, 211), (182, 132, 213, 212), (132, 131, 214, 213), (131, 183, 211, 214), (202, 175, 216, 215), (175, 136, 217, 216), (136, 135, 218, 217), (135, 202, 215, 218), (127, 126, 220, 219), (126, 178, 221, 220), (178, 199, 222, 221), (199, 127, 219, 222), (199, 178, 224, 223), (178, 177, 225, 224), (177, 200, 226, 225), (200, 199, 223, 226), (200, 177, 228, 227), (177, 176, 229, 228), (176, 201, 230, 229), (201, 200, 227, 230), (201, 176, 232, 231), (176, 175, 233, 232), (175, 202, 234, 233), (202, 201, 231, 234), (107, 130, 236, 235), (130, 179, 237, 236), (179, 186, 238, 237), (186, 107, 235, 238), (186, 179, 240, 239), (179, 180, 241, 240), (180, 185, 242, 241), (185, 186, 239, 242), (185, 180, 244, 243), (180, 181, 245, 244), (181, 184, 246, 245), (184, 185, 243, 246), (184, 181, 248, 247), (181, 182, 249, 248), (182, 183, 250, 249), (183, 184, 247, 250), (108, 107, 252, 251), (107, 186, 253, 252), (186, 195, 254, 253), (195, 108, 251, 254), (195, 186, 256, 255), (186, 185, 257, 256), (185, 196, 258, 257), (196, 195, 255, 258), (196, 185, 260, 259), (185, 184, 261, 260), (184, 197, 262, 261), (197, 196, 259, 262), (197, 184, 264, 263), (184, 183, 265, 264), (183, 198, 266, 265), (198, 197, 263, 266), (128, 127, 268, 267), (127, 199, 269, 268), (199, 187, 270, 269), (187, 128, 267, 270), (187, 199, 272, 271), (199, 200, 273, 272), (200, 188, 274, 273), (188, 187, 271, 274), (188, 200, 276, 275), (200, 201, 277, 276), (201, 189, 278, 277), (189, 188, 275, 278), (189, 201, 280, 279), (201, 202, 281, 280), (202, 190, 282, 281), (190, 189, 279, 282), (284, 283, 286, 285), (288, 287, 290, 289), (292, 291, 294, 293), (296, 295, 298, 297), (299, 300, 302, 301), (304, 303, 306, 305), (308, 307, 310, 309), (312, 311, 314, 313), (315, 316, 318, 317), (320, 319, 322, 321), (324, 323, 326, 325), (328, 327, 330, 329), (331, 332, 334, 333), (336, 335, 338, 337), (340, 339, 342, 341), (344, 343, 346, 345), (347, 348, 350, 349), (352, 351, 354, 353), (356, 355, 358, 357), (360, 359, 362, 361), (255, 256, 335, 336), (216, 217, 298, 295), (269, 270, 349, 350), (203, 204, 283, 284), (258, 255, 336, 337), (217, 218, 297, 298), (206, 203, 284, 285), (256, 257, 338, 335), (243, 244, 323, 324), (204, 205, 286, 283), (257, 258, 337, 338), (246, 243, 324, 325), (205, 206, 285, 286), (244, 245, 326, 323), (231, 232, 311, 312), (245, 246, 325, 326), (234, 231, 312, 313), (271, 272, 351, 352), (232, 233, 314, 311), (219, 220, 300, 299), (274, 271, 352, 353), (233, 234, 313, 314), (222, 219, 299, 301), (272, 273, 354, 351), (259, 260, 339, 340), (220, 221, 302, 300), (273, 274, 353, 354), (207, 208, 287, 288), (262, 259, 340, 341), (221, 222, 301, 302), (210, 207, 288, 289), (260, 261, 342, 339), (247, 248, 327, 328), (208, 209, 290, 287), (261, 262, 341, 342), (250, 247, 328, 329), (209, 210, 289, 290), (248, 249, 330, 327), (235, 236, 316, 315), (249, 250, 329, 330), (238, 235, 315, 317), (275, 276, 355, 356), (236, 237, 318, 316), (223, 224, 303, 304), (278, 275, 356, 357), (237, 238, 317, 318), (226, 223, 304, 305), (276, 277, 358, 355), (263, 264, 343, 344), (224, 225, 306, 303), (277, 278, 357, 358), (211, 212, 291, 292), (266, 263, 344, 345), (225, 226, 305, 306), (214, 211, 292, 293), (264, 265, 346, 343), (251, 252, 332, 331), (212, 213, 294, 291), (265, 266, 345, 346), (254, 251, 331, 333), (170, 163, 364, 363), (163, 164, 365, 364), (164, 165, 366, 365), (165, 166, 367, 366), (166, 167, 368, 367), (167, 168, 369, 368), (168, 169, 370, 369), (169, 170, 363, 370), (371, 372, 374, 375, 376, 377, 378, 373), (365, 366, 375, 374), (370, 363, 371, 373), (368, 369, 378, 377), (366, 367, 376, 375), (364, 365, 374, 372), (363, 364, 372, 371), (369, 370, 373, 378), (160, 161, 384, 385), (162, 155, 386, 383), (155, 156, 382, 386), (157, 158, 380, 381), (159, 160, 385, 379), (161, 162, 383, 384), (156, 157, 381, 382), (158, 159, 379, 380), (392, 390, 389, 388), (391, 392, 388, 387), (168, 385, 391, 387), (383, 170, 389, 390), (170, 169, 388, 389), (385, 384, 392, 391), (407, 400, 393, 408), (406, 399, 400, 407), (405, 398, 399, 406), (404, 397, 398, 405), (403, 396, 397, 404), (401, 394, 411, 412), (396, 403, 414, 410), (408, 393, 394, 401), (109, 408, 401, 111), (111, 401, 402, 113), (113, 402, 403, 115), (115, 403, 404, 117), (117, 404, 405, 119), (119, 405, 406, 121), (121, 406, 407, 123), (123, 407, 408, 109), (413, 409, 410, 414), (412, 411, 409, 413), (402, 401, 412, 413), (394, 395, 409, 411), (403, 402, 413, 414), (395, 396, 410, 409), (496, 502, 500, 498), (21, 574, 582, 15), (463, 62, 478, 487, 489), (423, 425, 426, 424), (430, 428, 427, 429), (438, 436, 435, 437), (434, 432, 431, 433), (429, 441, 442, 430), (444, 438, 437, 443), (446, 434, 433, 445), (425, 439, 440, 426), (443, 451, 452, 444), (454, 446, 445, 453), (439, 447, 448, 440), (450, 442, 441, 449), (453, 461, 462, 454), (456, 448, 447, 455), (449, 457, 458, 450), (460, 452, 451, 459), (457, 465, 466, 458), (468, 460, 459, 467), (470, 462, 461, 469), (455, 463, 464, 456), (482, 473, 474, 481), (486, 477, 478, 485), (472, 479, 480, 471), (479, 482, 481, 480), (476, 483, 484, 475), (483, 486, 485, 484), (489, 487, 488, 490), (493, 491, 492, 494), (497, 495, 496, 498), (501, 499, 500, 502), (491, 466, 465, 492), (463, 489, 490, 464), (471, 493, 494, 472), (487, 478, 477, 488), (495, 474, 473, 496), (475, 501, 502, 476), (499, 470, 469, 500), (467, 497, 498, 468), (427, 428, 40, 43, 423, 424), (22, 21, 15, 16), (510, 573, 7, 535), (416, 415, 17, 18), (18, 15, 582, 584), (17, 16, 15, 18), (421, 93, 523, 518), (421, 20, 19, 422), (2, 1, 588, 587, 592, 591), (26, 24, 23, 25), (102, 590, 537, 8), (38, 26, 25, 37), (553, 101, 102, 552), (30, 28, 27, 29), (532, 6, 101, 553), (64, 30, 29, 63), (6, 530, 585, 101), (66, 32, 31, 65), (519, 3, 9, 543), (94, 34, 33, 93), (37, 25, 556, 541), (28, 36, 35, 27), (8, 537, 503, 570, 569), (420, 38, 37, 419), (14, 560, 534, 5), (34, 64, 63, 33), (531, 554, 30, 64), (24, 66, 65, 23), (3, 526, 549, 9), (32, 92, 91, 31), (514, 576, 3, 519), (422, 94, 93, 421), (505, 568, 577, 579), (22, 420, 419, 21), (540, 8, 569, 568, 505), (36, 415, 416, 35), (4, 521, 515, 572), (20, 418, 417, 19), (576, 511, 526, 3), (92, 417, 418, 91), (555, 556, 557, 558), (559, 560, 561, 562), (567, 568, 569, 570), (585, 586, 587, 588), (589, 590, 591, 592), (520, 513, 514, 519), (572, 515, 516, 571), (576, 514, 513, 575), (522, 516, 515, 521), (536, 509, 510, 535), (538, 504, 503, 537), (544, 520, 519, 543), (546, 522, 521, 545), (518, 523, 524, 517), (512, 525, 526, 511), (548, 527, 528, 547), (550, 529, 530, 549), (554, 531, 532, 553), (559, 533, 534, 560), (566, 536, 535, 565), (589, 538, 537, 590), (506, 539, 540, 505), (508, 541, 542, 507), (531, 544, 543, 532), (533, 546, 545, 534), (523, 548, 547, 524), (525, 550, 549, 526), (539, 551, 552, 540), (551, 554, 553, 552), (541, 556, 555, 542), (527, 563, 564, 528), (563, 566, 565, 564), (529, 586, 585, 530), (517, 572, 571, 518), (507, 573, 574, 508), (511, 576, 575, 512), (578, 580, 579, 577), (581, 583, 584, 582), (509, 584, 583, 510), (582, 574, 573, 581), (567, 578, 577, 568), (580, 506, 505, 579), (504, 538, 38, 420), (770, 763, 745, 743), (764, 766, 748, 746), (746, 748, 609, 612), (767, 772, 739, 749), (791, 796, 775, 785), (757, 760, 769, 773), (755, 752, 766, 764), (785, 775, 758, 751), (776, 778, 760, 757), (779, 781, 754, 761), (782, 784, 752, 755), (751, 758, 772, 767), (788, 790, 784, 782), (794, 787, 781, 779), (803, 799, 790, 788), (761, 754, 763, 770), (800, 805, 796, 791), (806, 808, 793, 797), (809, 802, 787, 794), (797, 793, 778, 776), (814, 812, 799, 803), (808, 806, 817, 821), (820, 822, 821, 817, 819, 818, 811, 813, 812, 814, 816, 815), (800, 811, 818, 805), (815, 802, 809, 820), (612, 609, 600, 604), (633, 636, 635, 630), (636, 637, 623, 622, 634, 635), (642, 627, 624, 639), (630, 631, 0, 621, 632, 633), (632, 621, 623, 637), (623, 621, 0, 622), (641, 644, 643, 638), (644, 645, 629, 627, 642, 643), (638, 639, 624, 625, 640, 641), (640, 625, 629, 645), (629, 625, 624, 627), (636, 633, 632, 637), (630, 635, 634, 631), (644, 641, 640, 645), (638, 643, 642, 639), (634, 622, 0, 631), (647, 649, 660, 658, 656, 654, 652, 626), (673, 658, 660, 675), (672, 674, 646), (671, 656, 658, 673), (669, 672, 646), (666, 649, 647, 663), (661, 626, 652, 668), (664, 662, 646), (670, 654, 656, 671), (667, 669, 646), (662, 667, 646), (676, 665, 646), (675, 660, 649, 666), (665, 664, 646), (659, 657, 653, 655), (674, 676, 646), (668, 652, 654, 670), (670, 671, 672, 669), (666, 663, 664, 665), (663, 661, 662, 664), (668, 670, 669, 667), (661, 668, 667, 662), (671, 673, 674, 672), (673, 675, 676, 674), (675, 666, 665, 676), (663, 647, 626, 661), (655, 653, 628, 648), (648, 628, 650, 651), (651, 650, 657, 659), (655, 648, 651, 659), (653, 657, 679, 677), (678, 677, 679, 680), (628, 653, 677, 678), (657, 650, 680, 679), (650, 628, 678, 680), (688, 687, 701, 702), (695, 696, 703, 704), (684, 686, 699, 700), (686, 688, 702, 699), (698, 684, 700, 706), (687, 688, 690, 689), (689, 690, 692, 691), (687, 685, 681, 701), (691, 692, 694, 693), (696, 698, 706, 703), (693, 694, 696, 695), (720, 721, 738, 737), (683, 697, 705, 682), (685, 683, 682, 681), (697, 695, 704, 705), (713, 714, 725, 730), (686, 684, 708, 707), (684, 698, 709, 708), (698, 696, 710, 709), (696, 694, 711, 710), (694, 692, 712, 711), (692, 690, 713, 712), (690, 688, 714, 713), (688, 686, 707, 714), (683, 685, 716, 715), (685, 687, 717, 716), (687, 689, 718, 717), (689, 691, 719, 718), (691, 693, 720, 719), (693, 695, 721, 720), (695, 697, 722, 721), (697, 683, 715, 722), (707, 708, 724, 723), (721, 722, 733, 738), (714, 707, 723, 725), (715, 716, 732, 731), (708, 709, 726, 724), (722, 715, 731, 733), (709, 710, 727, 726), (716, 717, 734, 732), (710, 711, 728, 727), (717, 718, 735, 734), (711, 712, 729, 728), (718, 719, 736, 735), (712, 713, 730, 729), (719, 720, 737, 736), (739, 772, 774, 741), (741, 774, 773, 740), (770, 743, 744, 771), (771, 744, 742, 769), (745, 763, 765, 747), (747, 765, 764, 746), (767, 749, 750, 768), (768, 750, 748, 766), (785, 751, 753, 786), (786, 753, 752, 784), (763, 754, 756, 765), (765, 756, 755, 764), (776, 757, 759, 777), (777, 759, 758, 775), (769, 760, 762, 771), (771, 762, 761, 770), (760, 778, 780, 762), (762, 780, 779, 761), (757, 773, 774, 759), (759, 774, 772, 758), (754, 781, 783, 756), (756, 783, 782, 755), (751, 767, 768, 753), (753, 768, 766, 752), (794, 779, 780, 795), (795, 780, 778, 793), (781, 787, 789, 783), (783, 789, 788, 782), (784, 790, 792, 786), (786, 792, 791, 785), (797, 776, 777, 798), (798, 777, 775, 796), (787, 802, 804, 789), (789, 804, 803, 788), (800, 791, 792, 801), (801, 792, 790, 799), (796, 805, 807, 798), (798, 807, 806, 797), (809, 794, 795, 810), (810, 795, 793, 808), (805, 818, 819, 807), (807, 819, 817, 806), (820, 809, 810, 822), (822, 810, 808, 821), (811, 800, 801, 813), (813, 801, 799, 812), (802, 815, 816, 804), (804, 816, 814, 803), (773, 769, 742, 740), (742, 744, 616, 615), (748, 750, 610, 609), (744, 743, 617, 616), (750, 749, 611, 610), (749, 739, 619, 611), (740, 742, 615, 618), (739, 741, 620, 619), (745, 747, 614, 613), (741, 740, 618, 620), (743, 745, 613, 617), (747, 746, 612, 614), (605, 606, 604, 600, 607, 608, 603, 597, 601, 602, 598, 599), (614, 612, 604, 606), (616, 617, 599, 598), (617, 613, 605, 599), (611, 619, 603, 608), (619, 620, 597, 603), (610, 611, 608, 607), (609, 610, 607, 600), (618, 615, 602, 601), (620, 618, 601, 597), (613, 614, 606, 605), (615, 616, 598, 602), (596, 595, 593, 594), (594, 593, 826, 825), (825, 826, 824, 823), (823, 824, 595, 596), (594, 825, 823, 596), (826, 593, 595, 824)])
_uv = me_cube.uv_layers.new(name='UVMap')
_uv.uv.foreach_set('vector', [0.7822, 0.6772, 0.7822, 0.6772, 0.7822, 0.6772, 0.7822, 0.6772, 0.7822, 0.6772, 0.7822, 0.6772, 0.7822, 0.6772, 0.7822, 0.6772, 0.7822, 0.6772, 0.7822, 0.6772, 0.7822, 0.6772, 0.7822, 0.6772, 0.7822, 0.6772, 0.7822, 0.6772, 0.7822, 0.6772, 0.7822, 0.6772, 0.7822, 0.6772, 0.7822, 0.6772, 0.7822, 0.6772, 0.7822, 0.6772, 0.7822, 0.6772, 0.7822, 0.6772, 0.7822, 0.6772, 0.7822, 0.6772, 0.7822, 0.6772, 0.7822, 0.6772, 0.7822, 0.6772, 0.7822, 0.6772, 0.7822, 0.6772, 0.7822, 0.6772, 0.7822, 0.6772, 0.7822, 0.6772, 0.7822, 0.6772, 0.7822, 0.6772, 0.7822, 0.6772, 0.7822, 0.6772, 0.7822, 0.6772, 0.7822, 0.6772, 0.7822, 0.6772, 0.7822, 0.6772, 0.7822, 0.6772, 0.7822, 0.6772, 0.7822, 0.6772, 0.7822, 0.6772, 0.7822, 0.6772, 0.7822, 0.6772, 0.7822, 0.6772, 0.7822, 0.6772, 0.7822, 0.6772, 0.7822, 0.6772, 0.7822, 0.6772, 0.7822, 0.6772, 0.7822, 0.6772, 0.7822, 0.6772, 0.7822, 0.6772, 0.7822, 0.6772, 0.7822, 0.6772, 0.7822, 0.6772, 0.7822, 0.6772, 0.7822, 0.6772, 0.7822, 0.6772, 0.7822, 0.6772, 0.7822, 0.6772, 0.7822, 0.6772, 0.7822, 0.6772, 0.7822, 0.6772, 0.7822, 0.6772, 0.7822, 0.6772, 0.7822, 0.6772, 0.7822, 0.6772, 0.7822, 0.6772, 0.7822, 0.6772, 0.7822, 0.6772, 0.7822, 0.6772, 0.7822, 0.6772, 0.7822, 0.6772, 0.7822, 0.6772, 0.7822, 0.6772, 0.7822, 0.6772, 0.7822, 0.6772, 0.7822, 0.6772, 0.7822, 0.6772, 0.7822, 0.6772, 0.7822, 0.6772, 0.7822, 0.6772, 0.7822, 0.6772, 0.7822, 0.6772, 0.7822, 0.6772, 0.7822, 0.6772, 0.7822, 0.6772, 0.7822, 0.6772, 0.7822, 0.6772, 0.7822, 0.6772, 0.7822, 0.6772, 0.7822, 0.6772, 0.7822, 0.6772, 0.7822, 0.6772, 0.7822, 0.6772, 0.7822, 0.6772, 0.7822, 0.6772, 0.7822, 0.6772, 0.7822, 0.6772, 0.7822, 0.6772, 0.7822, 0.6772, 0.7822, 0.6772, 0.7822, 0.6772, 0.7822, 0.6772, 0.7822, 0.6772, 0.7822, 0.6772, 0.7822, 0.6772, 0.7822, 0.6772, 0.7822, 0.6772, 0.7822, 0.6772, 0.7822, 0.6772, 0.7822, 0.6772, 0.7822, 0.6772, 0.7822, 0.6772, 0.7822, 0.6772, 0.794, 0.867, 0.794, 0.867, 0.794, 0.867, 0.794, 0.867, 0.794, 0.867, 0.794, 0.867, 0.7822, 0.6772, 0.7822, 0.6772, 0.7822, 0.6772, 0.7822, 0.6772, 0.7822, 0.6772, 0.7822, 0.6772, 0.7822, 0.6772, 0.7822, 0.6772, 0.794, 0.867, 0.794, 0.867, 0.794, 0.867, 0.794, 0.867, 0.794, 0.867, 0.794, 0.867, 0.7822, 0.6772, 0.7822, 0.6772, 0.7822, 0.6772, 0.7822, 0.6772, 0.7822, 0.6772, 0.7822, 0.6772, 0.7822, 0.6772, 0.7822, 0.6772, 0.7822, 0.6772, 0.7822, 0.6772, 0.7822, 0.6772, 0.7822, 0.6772, 0.7822, 0.6772, 0.7822, 0.6772, 0.7822, 0.6772, 0.7822, 0.6772, 0.7822, 0.6772, 0.7822, 0.6772, 0.7822, 0.6772, 0.7822, 0.6772, 0.7822, 0.6772, 0.7822, 0.6772, 0.7822, 0.6772, 0.7822, 0.6772, 0.7822, 0.6772, 0.7822, 0.6772, 0.7822, 0.6772, 0.7822, 0.6772, 0.7822, 0.6772, 0.7822, 0.6772, 0.7822, 0.6772, 0.7822, 0.6772, 0.7822, 0.6772, 0.7822, 0.6772, 0.7822, 0.6772, 0.7822, 0.6772, 0.7822, 0.6772, 0.7822, 0.6772, 0.7822, 0.6772, 0.7822, 0.6772, 0.7822, 0.6772, 0.7822, 0.6772, 0.7822, 0.6772, 0.7822, 0.6772, 0.7822, 0.6772, 0.7822, 0.6772, 0.7822, 0.6772, 0.7822, 0.6772, 0.7822, 0.6772, 0.7822, 0.6772, 0.7822, 0.6772, 0.7822, 0.6772, 0.7822, 0.6772, 0.7822, 0.6772, 0.7822, 0.6772, 0.7822, 0.6772, 0.7822, 0.6772, 0.7822, 0.6772, 0.7822, 0.6772, 0.7822, 0.6772, 0.7822, 0.6772, 0.7822, 0.6772, 0.7822, 0.6772, 0.7822, 0.6772, 0.7822, 0.6772, 0.7822, 0.6772, 0.7822, 0.6772, 0.7822, 0.6772, 0.7822, 0.6772, 0.7822, 0.6772, 0.8079, 0.8522, 0.8079, 0.8522, 0.8079, 0.8522, 0.8079, 0.8522, 0.8079, 0.8522, 0.8079, 0.8522, 0.8079, 0.8522, 0.8079, 0.8522, 0.8079, 0.8522, 0.8079, 0.8522, 0.8079, 0.8522, 0.8079, 0.8522, 0.8079, 0.8522, 0.8079, 0.8522, 0.8079, 0.8522, 0.8079, 0.8522, 0.8079, 0.8522, 0.8079, 0.8522, 0.8079, 0.8522, 0.8079, 0.8522, 0.8079, 0.8522, 0.8079, 0.8522, 0.8079, 0.8522, 0.8079, 0.8522, 0.8079, 0.8522, 0.8079, 0.8522, 0.8079, 0.8522, 0.8079, 0.8522, 0.8079, 0.8522, 0.8079, 0.8522, 0.8079, 0.8522, 0.8079, 0.8522, 0.8079, 0.8522, 0.8079, 0.8522, 0.8079, 0.8522, 0.8079, 0.8522, 0.8079, 0.8522, 0.8079, 0.8522, 0.8079, 0.8522, 0.8079, 0.8522, 0.8079, 0.8522, 0.8079, 0.8522, 0.8079, 0.8522, 0.8079, 0.8522, 0.8079, 0.8522, 0.8079, 0.8522, 0.8079, 0.8522, 0.8079, 0.8522, 0.8079, 0.8522, 0.8079, 0.8522, 0.8079, 0.8522, 0.8079, 0.8522, 0.8079, 0.8522, 0.8079, 0.8522, 0.8079, 0.8522, 0.8079, 0.8522, 0.8079, 0.8522, 0.8079, 0.8522, 0.8079, 0.8522, 0.8079, 0.8522, 0.8079, 0.8522, 0.8079, 0.8522, 0.8079, 0.8522, 0.8079, 0.8522, 0.8079, 0.8522, 0.8079, 0.8522, 0.8079, 0.8522, 0.8079, 0.8522, 0.8079, 0.8522, 0.8079, 0.8522, 0.8079, 0.8522, 0.8079, 0.8522, 0.8079, 0.8522, 0.8079, 0.8522, 0.8079, 0.8522, 0.8079, 0.8522, 0.8079, 0.8522, 0.8079, 0.8522, 0.8079, 0.8522, 0.8079, 0.8522, 0.8079, 0.8522, 0.8079, 0.8522, 0.8079, 0.8522, 0.8079, 0.8522, 0.8079, 0.8522, 0.8079, 0.8522, 0.8079, 0.8522, 0.8079, 0.8522, 0.8079, 0.8522, 0.8079, 0.8522, 0.8079, 0.8522, 0.8079, 0.8522, 0.8079, 0.8522, 0.8079, 0.8522, 0.8079, 0.8522, 0.8079, 0.8522, 0.8079, 0.8522, 0.8079, 0.8522, 0.8079, 0.8522, 0.8079, 0.8522, 0.8079, 0.8522, 0.8079, 0.8522, 0.8079, 0.8522, 0.8079, 0.8522, 0.8079, 0.8522, 0.8079, 0.8522, 0.8079, 0.8522, 0.8079, 0.8522, 0.8079, 0.8522, 0.8079, 0.8522, 0.8079, 0.8522, 0.8079, 0.8522, 0.8079, 0.8522, 0.8079, 0.8522, 0.8079, 0.8522, 0.8079, 0.8522, 0.8079, 0.8522, 0.8079, 0.8522, 0.8079, 0.8522, 0.8079, 0.8522, 0.8079, 0.8522, 0.8079, 0.8522, 0.8079, 0.8522, 0.8079, 0.8522, 0.8079, 0.8522, 0.8079, 0.8522, 0.8079, 0.8522, 0.8079, 0.8522, 0.8079, 0.8522, 0.8079, 0.8522, 0.8079, 0.8522, 0.8079, 0.8522, 0.8079, 0.8522, 0.8079, 0.8522, 0.8079, 0.8522, 0.8079, 0.8522, 0.8079, 0.8522, 0.8079, 0.8522, 0.8079, 0.8522, 0.8079, 0.8522, 0.8079, 0.8522, 0.8079, 0.8522, 0.8079, 0.8522, 0.8079, 0.8522, 0.8079, 0.8522, 0.8079, 0.8522, 0.8079, 0.8522, 0.8079, 0.8522, 0.8079, 0.8522, 0.8079, 0.8522, 0.8079, 0.8522, 0.8079, 0.8522, 0.8079, 0.8522, 0.8079, 0.8522, 0.8079, 0.8522, 0.8079, 0.8522, 0.8079, 0.8522, 0.8079, 0.8522, 0.8079, 0.8522, 0.8079, 0.8522, 0.8079, 0.8522, 0.8079, 0.8522, 0.8079, 0.8522, 0.8079, 0.8522, 0.8079, 0.8522, 0.8079, 0.8522, 0.8079, 0.8522, 0.8079, 0.8522, 0.8079, 0.8522, 0.8079, 0.8522, 0.8079, 0.8522, 0.8079, 0.8522, 0.8079, 0.8522, 0.8079, 0.8522, 0.8079, 0.8522, 0.8079, 0.8522, 0.8079, 0.8522, 0.8079, 0.8522, 0.8079, 0.8522, 0.8079, 0.8522, 0.8079, 0.8522, 0.8079, 0.8522, 0.8079, 0.8522, 0.8079, 0.8522, 0.8079, 0.8522, 0.8079, 0.8522, 0.8079, 0.8522, 0.8079, 0.8522, 0.8079, 0.8522, 0.8079, 0.8522, 0.8079, 0.8522, 0.8079, 0.8522, 0.8079, 0.8522, 0.8079, 0.8522, 0.8079, 0.8522, 0.8079, 0.8522, 0.8079, 0.8522, 0.8079, 0.8522, 0.8079, 0.8522, 0.8079, 0.8522, 0.8079, 0.8522, 0.8079, 0.8522, 0.8079, 0.8522, 0.8079, 0.8522, 0.8079, 0.8522, 0.8079, 0.8522, 0.8079, 0.8522, 0.8079, 0.8522, 0.8079, 0.8522, 0.8079, 0.8522, 0.8079, 0.8522, 0.8079, 0.8522, 0.8079, 0.8522, 0.8079, 0.8522, 0.8079, 0.8522, 0.8079, 0.8522, 0.8079, 0.8522, 0.8079, 0.8522, 0.8079, 0.8522, 0.8079, 0.8522, 0.8079, 0.8522, 0.5258, 0.6862, 0.5258, 0.6862, 0.5258, 0.6862, 0.5258, 0.6862, 0.8079, 0.8522, 0.8079, 0.8522, 0.8079, 0.8522, 0.8079, 0.8522, 0.5258, 0.6862, 0.5258, 0.6862, 0.5258, 0.6862, 0.5258, 0.6862, 0.8079, 0.8522, 0.8079, 0.8522, 0.8079, 0.8522, 0.8079, 0.8522, 0.5258, 0.6862, 0.5258, 0.6862, 0.5258, 0.6862, 0.5258, 0.6862, 0.8079, 0.8522, 0.8079, 0.8522, 0.8079, 0.8522, 0.8079, 0.8522, 0.5258, 0.6862, 0.5258, 0.6862, 0.5258, 0.6862, 0.5258, 0.6862, 0.8079, 0.8522, 0.8079, 0.8522, 0.8079, 0.8522, 0.8079, 0.8522, 0.5258, 0.6862, 0.5258, 0.6862, 0.5258, 0.6862, 0.5258, 0.6862, 0.8079, 0.8522, 0.8079, 0.8522, 0.8079, 0.8522, 0.8079, 0.8522, 0.5258, 0.6862, 0.5258, 0.6862, 0.5258, 0.6862, 0.5258, 0.6862, 0.8079, 0.8522, 0.8079, 0.8522, 0.8079, 0.8522, 0.8079, 0.8522, 0.5258, 0.6862, 0.5258, 0.6862, 0.5258, 0.6862, 0.5258, 0.6862, 0.8079, 0.8522, 0.8079, 0.8522, 0.8079, 0.8522, 0.8079, 0.8522, 0.5258, 0.6862, 0.5258, 0.6862, 0.5258, 0.6862, 0.5258, 0.6862, 0.8079, 0.8522, 0.8079, 0.8522, 0.8079, 0.8522, 0.8079, 0.8522, 0.5258, 0.6862, 0.5258, 0.6862, 0.5258, 0.6862, 0.5258, 0.6862, 0.8079, 0.8522, 0.8079, 0.8522, 0.8079, 0.8522, 0.8079, 0.8522, 0.5258, 0.6862, 0.5258, 0.6862, 0.5258, 0.6862, 0.5258, 0.6862, 0.8079, 0.8522, 0.8079, 0.8522, 0.8079, 0.8522, 0.8079, 0.8522, 0.5258, 0.6862, 0.5258, 0.6862, 0.5258, 0.6862, 0.5258, 0.6862, 0.8079, 0.8522, 0.8079, 0.8522, 0.8079, 0.8522, 0.8079, 0.8522, 0.5258, 0.6862, 0.5258, 0.6862, 0.5258, 0.6862, 0.5258, 0.6862, 0.5258, 0.6862, 0.5258, 0.6862, 0.5258, 0.6862, 0.5258, 0.6862, 0.8079, 0.8522, 0.8079, 0.8522, 0.8079, 0.8522, 0.8079, 0.8522, 0.8079, 0.8522, 0.8079, 0.8522, 0.8079, 0.8522, 0.8079, 0.8522, 0.5258, 0.6862, 0.5258, 0.6862, 0.5258, 0.6862, 0.5258, 0.6862, 0.7822, 0.6772, 0.7822, 0.6772, 0.7822, 0.6772, 0.7822, 0.6772, 0.7822, 0.6772, 0.7822, 0.6772, 0.7822, 0.6772, 0.7822, 0.6772, 0.7822, 0.6772, 0.7822, 0.6772, 0.794, 0.867, 0.794, 0.867, 0.794, 0.867, 0.794, 0.867, 0.794, 0.867, 0.794, 0.867, 0.794, 0.867, 0.794, 0.867, 0.794, 0.867, 0.794, 0.867, 0.794, 0.867, 0.794, 0.867, 0.794, 0.867, 0.794, 0.867, 0.7822, 0.6772, 0.7822, 0.6772, 0.7822, 0.6772, 0.7822, 0.6772, 0.7822, 0.6772, 0.7822, 0.6772, 0.7822, 0.6772, 0.7822, 0.6772, 0.7822, 0.6772, 0.7822, 0.6772, 0.7822, 0.6772, 0.7822, 0.6772, 0.7822, 0.6772, 0.7822, 0.6772, 0.7822, 0.6772, 0.7822, 0.6772, 0.7822, 0.6772, 0.7822, 0.6772, 0.7822, 0.6772, 0.7822, 0.6772, 0.7822, 0.6772, 0.7822, 0.6772, 0.7822, 0.6772, 0.7822, 0.6772, 0.7822, 0.6772, 0.7822, 0.6772, 0.7822, 0.6772, 0.7822, 0.6772, 0.7822, 0.6772, 0.7822, 0.6772, 0.8555, 0.877, 0.8555, 0.877, 0.8555, 0.877, 0.8555, 0.877, 0.8555, 0.877, 0.8555, 0.877, 0.8555, 0.877, 0.8555, 0.877, 0.8555, 0.877, 0.8555, 0.877, 0.8555, 0.877, 0.8555, 0.877, 0.8555, 0.877, 0.8555, 0.877, 0.8555, 0.877, 0.8555, 0.877, 0.8555, 0.877, 0.8555, 0.877, 0.8555, 0.877, 0.8555, 0.877, 0.8555, 0.877, 0.8555, 0.877, 0.8555, 0.877, 0.8555, 0.877, 0.8555, 0.877, 0.8555, 0.877, 0.8555, 0.877, 0.8555, 0.877, 0.8555, 0.877, 0.8555, 0.877, 0.8555, 0.877, 0.8555, 0.877, 0.8555, 0.877, 0.8555, 0.877, 0.8555, 0.877, 0.8555, 0.877, 0.8555, 0.877, 0.8555, 0.877, 0.8555, 0.877, 0.8555, 0.877, 0.8555, 0.877, 0.8555, 0.877, 0.8555, 0.877, 0.8555, 0.877, 0.8555, 0.877, 0.8555, 0.877, 0.8555, 0.877, 0.8555, 0.877, 0.8555, 0.877, 0.8555, 0.877, 0.8555, 0.877, 0.8555, 0.877, 0.8555, 0.877, 0.8555, 0.877, 0.8555, 0.877, 0.8555, 0.877, 0.8555, 0.877, 0.8555, 0.877, 0.8555, 0.877, 0.8555, 0.877, 0.8555, 0.877, 0.8555, 0.877, 0.8555, 0.877, 0.8555, 0.877, 0.8555, 0.877, 0.8555, 0.877, 0.8555, 0.877, 0.8555, 0.877, 0.8555, 0.877, 0.8555, 0.877, 0.8555, 0.877, 0.8555, 0.877, 0.8555, 0.877, 0.8555, 0.877, 0.8555, 0.877, 0.8555, 0.877, 0.8555, 0.877, 0.8555, 0.877, 0.8555, 0.877, 0.8555, 0.877, 0.8555, 0.877, 0.8555, 0.877, 0.8555, 0.877, 0.8555, 0.877, 0.8555, 0.877, 0.8555, 0.877, 0.8555, 0.877, 0.8555, 0.877, 0.8555, 0.877, 0.8555, 0.877, 0.8555, 0.877, 0.8555, 0.877, 0.8555, 0.877, 0.8555, 0.877, 0.8555, 0.877, 0.8555, 0.877, 0.8555, 0.877, 0.8555, 0.877, 0.8555, 0.877, 0.8555, 0.877, 0.8555, 0.877, 0.8555, 0.877, 0.8555, 0.877, 0.8555, 0.877, 0.8555, 0.877, 0.8555, 0.877, 0.8555, 0.877, 0.8555, 0.877, 0.8555, 0.877, 0.8555, 0.877, 0.8555, 0.877, 0.8555, 0.877, 0.8555, 0.877, 0.8555, 0.877, 0.8555, 0.877, 0.8555, 0.877, 0.8555, 0.877, 0.8555, 0.877, 0.8555, 0.877, 0.8555, 0.877, 0.8555, 0.877, 0.8555, 0.877, 0.8555, 0.877, 0.8555, 0.877, 0.8555, 0.877, 0.8555, 0.877, 0.8555, 0.877, 0.8555, 0.877, 0.8555, 0.877, 0.8555, 0.877, 0.8555, 0.877, 0.8555, 0.877, 0.8555, 0.877, 0.8555, 0.877, 0.8555, 0.877, 0.8555, 0.877, 0.8555, 0.877, 0.8555, 0.877, 0.8555, 0.877, 0.8555, 0.877, 0.8555, 0.877, 0.8555, 0.877, 0.8555, 0.877, 0.8555, 0.877, 0.8555, 0.877, 0.8555, 0.877, 0.8555, 0.877, 0.8555, 0.877, 0.8555, 0.877, 0.8555, 0.877, 0.8555, 0.877, 0.8555, 0.877, 0.8555, 0.877, 0.8555, 0.877, 0.8555, 0.877, 0.8555, 0.877, 0.8555, 0.877, 0.8555, 0.877, 0.8555, 0.877, 0.8555, 0.877, 0.8555, 0.877, 0.8555, 0.877, 0.8555, 0.877, 0.8555, 0.877, 0.8555, 0.877, 0.8555, 0.877, 0.8555, 0.877, 0.8555, 0.877, 0.8555, 0.877, 0.8555, 0.877, 0.8555, 0.877, 0.8555, 0.877, 0.8555, 0.877, 0.8555, 0.877, 0.8555, 0.877, 0.8555, 0.877, 0.8555, 0.877, 0.8555, 0.877, 0.8555, 0.877, 0.8555, 0.877, 0.8555, 0.877, 0.8555, 0.877, 0.8555, 0.877, 0.8555, 0.877, 0.8555, 0.877, 0.8555, 0.877, 0.8555, 0.877, 0.8555, 0.877, 0.8555, 0.877, 0.8555, 0.877, 0.8555, 0.877, 0.8555, 0.877, 0.8555, 0.877, 0.8555, 0.877, 0.8555, 0.877, 0.8555, 0.877, 0.8555, 0.877, 0.8555, 0.877, 0.8555, 0.877, 0.8555, 0.877, 0.8555, 0.877, 0.8555, 0.877, 0.8555, 0.877, 0.8555, 0.877, 0.8555, 0.877, 0.8555, 0.877, 0.8555, 0.877, 0.8555, 0.877, 0.8555, 0.877, 0.8555, 0.877, 0.8555, 0.877, 0.8555, 0.877, 0.8555, 0.877, 0.8555, 0.877, 0.8555, 0.877, 0.8555, 0.877, 0.8555, 0.877, 0.8555, 0.877, 0.8555, 0.877, 0.8555, 0.877, 0.8555, 0.877, 0.8555, 0.877, 0.8555, 0.877, 0.8555, 0.877, 0.8555, 0.877, 0.8555, 0.877, 0.8555, 0.877, 0.8555, 0.877, 0.8555, 0.877, 0.8555, 0.877, 0.8555, 0.877, 0.8555, 0.877, 0.8555, 0.877, 0.8555, 0.877, 0.8555, 0.877, 0.8555, 0.877, 0.8555, 0.877, 0.8555, 0.877, 0.8555, 0.877, 0.8555, 0.877, 0.8555, 0.877, 0.8555, 0.877, 0.8555, 0.877, 0.8555, 0.877, 0.8555, 0.877, 0.8555, 0.877, 0.8555, 0.877, 0.8555, 0.877, 0.8555, 0.877, 0.8555, 0.877, 0.8555, 0.877, 0.8555, 0.877, 0.8555, 0.877, 0.8555, 0.877, 0.8555, 0.877, 0.8555, 0.877, 0.8555, 0.877, 0.8555, 0.877, 0.8555, 0.877, 0.8555, 0.877, 0.8555, 0.877, 0.8555, 0.877, 0.8555, 0.877, 0.8555, 0.877, 0.8555, 0.877, 0.8555, 0.877, 0.8555, 0.877, 0.8555, 0.877, 0.8555, 0.877, 0.8555, 0.877, 0.8555, 0.877, 0.8555, 0.877, 0.8555, 0.877, 0.8555, 0.877, 0.8555, 0.877, 0.8555, 0.877, 0.8555, 0.877, 0.8555, 0.877, 0.8555, 0.877, 0.8555, 0.877, 0.8555, 0.877, 0.8555, 0.877, 0.8555, 0.877, 0.8555, 0.877, 0.8555, 0.877, 0.8555, 0.877, 0.8555, 0.877, 0.8555, 0.877, 0.8555, 0.877, 0.8555, 0.877, 0.8555, 0.877, 0.8555, 0.877, 0.8555, 0.877, 0.8555, 0.877, 0.8555, 0.877, 0.8555, 0.877, 0.8555, 0.877, 0.8555, 0.877, 0.8555, 0.877, 0.8555, 0.877, 0.8555, 0.877, 0.8555, 0.877, 0.8555, 0.877, 0.8555, 0.877, 0.8555, 0.877, 0.8555, 0.877, 0.8555, 0.877, 0.8555, 0.877, 0.8555, 0.877, 0.8555, 0.877, 0.8555, 0.877, 0.8555, 0.877, 0.8555, 0.877, 0.8555, 0.877, 0.8555, 0.877, 0.8555, 0.877, 0.8555, 0.877, 0.8555, 0.877, 0.8555, 0.877, 0.8555, 0.877, 0.8555, 0.877, 0.8555, 0.877, 0.8555, 0.877, 0.8555, 0.877, 0.8555, 0.877, 0.8555, 0.877, 0.8555, 0.877, 0.8555, 0.877, 0.8555, 0.877, 0.8555, 0.877, 0.8555, 0.877, 0.8555, 0.877, 0.8555, 0.877, 0.8555, 0.877, 0.8555, 0.877, 0.8555, 0.877, 0.8555, 0.877, 0.8555, 0.877, 0.8555, 0.877, 0.8555, 0.877, 0.8555, 0.877, 0.8555, 0.877, 0.8555, 0.877, 0.8555, 0.877, 0.8555, 0.877, 0.8555, 0.877, 0.8555, 0.877, 0.8555, 0.877, 0.8555, 0.877, 0.8555, 0.877, 0.8555, 0.877, 0.8555, 0.877, 0.8555, 0.877, 0.8555, 0.877, 0.8555, 0.877, 0.8555, 0.877, 0.8555, 0.877, 0.8555, 0.877, 0.8555, 0.877, 0.8555, 0.877, 0.8555, 0.877, 0.8555, 0.877, 0.8555, 0.877, 0.8555, 0.877, 0.8555, 0.877, 0.8555, 0.877, 0.8555, 0.877, 0.8555, 0.877, 0.8555, 0.877, 0.8555, 0.877, 0.8555, 0.877, 0.8555, 0.877, 0.8555, 0.877, 0.8555, 0.877, 0.8555, 0.877, 0.8555, 0.877, 0.8555, 0.877, 0.8555, 0.877, 0.8555, 0.877, 0.8555, 0.877, 0.8555, 0.877, 0.8555, 0.877, 0.8555, 0.877, 0.8555, 0.877, 0.8555, 0.877, 0.8555, 0.877, 0.8555, 0.877, 0.8555, 0.877, 0.8555, 0.877, 0.8555, 0.877, 0.8555, 0.877, 0.8555, 0.877, 0.8555, 0.877, 0.8555, 0.877, 0.8555, 0.877, 0.8555, 0.877, 0.8555, 0.877, 0.8555, 0.877, 0.8555, 0.877, 0.8555, 0.877, 0.8555, 0.877, 0.8555, 0.877, 0.8555, 0.877, 0.8555, 0.877, 0.8555, 0.877, 0.8555, 0.877, 0.8555, 0.877, 0.8555, 0.877, 0.8555, 0.877, 0.8555, 0.877, 0.8555, 0.877, 0.8555, 0.877, 0.8555, 0.877, 0.8555, 0.877, 0.8555, 0.877, 0.8555, 0.877, 0.8555, 0.877, 0.8555, 0.877, 0.8555, 0.877, 0.8555, 0.877, 0.8555, 0.877, 0.8555, 0.877, 0.8555, 0.877, 0.8555, 0.877, 0.8555, 0.877, 0.8555, 0.877, 0.8555, 0.877, 0.8555, 0.877, 0.8555, 0.877, 0.8555, 0.877, 0.8555, 0.877, 0.8555, 0.877, 0.8555, 0.877, 0.8555, 0.877, 0.8555, 0.877, 0.8555, 0.877, 0.8555, 0.877, 0.8555, 0.877, 0.8555, 0.877, 0.8555, 0.877, 0.8555, 0.877, 0.8555, 0.877, 0.8555, 0.877, 0.8555, 0.877, 0.8555, 0.877, 0.8555, 0.877, 0.8555, 0.877, 0.8555, 0.877, 0.8555, 0.877, 0.8555, 0.877, 0.8555, 0.877, 0.8555, 0.877, 0.8555, 0.877, 0.8555, 0.877, 0.8555, 0.877, 0.8555, 0.877, 0.8555, 0.877, 0.8555, 0.877, 0.8555, 0.877, 0.8555, 0.877, 0.8555, 0.877, 0.8555, 0.877, 0.8555, 0.877, 0.8555, 0.877, 0.8555, 0.877, 0.8555, 0.877, 0.8555, 0.877, 0.8555, 0.877, 0.8555, 0.877, 0.8555, 0.877, 0.8555, 0.877, 0.8555, 0.877, 0.8555, 0.877, 0.8555, 0.877, 0.8555, 0.877, 0.8555, 0.877, 0.8555, 0.877, 0.8555, 0.877, 0.8555, 0.877, 0.8555, 0.877, 0.8555, 0.877, 0.8555, 0.877, 0.8555, 0.877, 0.8555, 0.877, 0.8555, 0.877, 0.8555, 0.877, 0.8555, 0.877, 0.8555, 0.877, 0.8555, 0.877, 0.8555, 0.877, 0.8555, 0.877, 0.8555, 0.877, 0.8555, 0.877, 0.8555, 0.877, 0.8555, 0.877, 0.8555, 0.877, 0.8555, 0.877, 0.8555, 0.877, 0.8555, 0.877, 0.8555, 0.877, 0.8555, 0.877, 0.8555, 0.877, 0.8555, 0.877, 0.8555, 0.877, 0.8555, 0.877, 0.8555, 0.877, 0.8555, 0.877, 0.8555, 0.877, 0.8555, 0.877, 0.8555, 0.877, 0.8555, 0.877, 0.8555, 0.877, 0.8555, 0.877, 0.8555, 0.877, 0.8555, 0.877, 0.8555, 0.877, 0.8555, 0.877, 0.8555, 0.877, 0.8555, 0.877, 0.8555, 0.877, 0.8555, 0.877, 0.8555, 0.877, 0.8555, 0.877, 0.8555, 0.877, 0.8555, 0.877, 0.8555, 0.877, 0.8555, 0.877, 0.8555, 0.877, 0.8555, 0.877, 0.8555, 0.877, 0.8555, 0.877, 0.8555, 0.877, 0.8555, 0.877, 0.8555, 0.877, 0.8555, 0.877, 0.8555, 0.877, 0.8555, 0.877, 0.8555, 0.877, 0.8555, 0.877, 0.8555, 0.877, 0.8555, 0.877, 0.8555, 0.877, 0.8555, 0.877, 0.8555, 0.877, 0.8555, 0.877, 0.8555, 0.877, 0.8555, 0.877, 0.8555, 0.877, 0.8555, 0.877, 0.8555, 0.877, 0.8555, 0.877, 0.8555, 0.877, 0.8555, 0.877, 0.8555, 0.877, 0.8555, 0.877, 0.8555, 0.877, 0.8555, 0.877, 0.8555, 0.877, 0.8555, 0.877, 0.8555, 0.877, 0.8555, 0.877, 0.8555, 0.877, 0.8555, 0.877, 0.8555, 0.877, 0.8555, 0.877, 0.8555, 0.877, 0.8555, 0.877, 0.8555, 0.877, 0.8555, 0.877, 0.8555, 0.877, 0.8555, 0.877, 0.8555, 0.877, 0.8555, 0.877, 0.8555, 0.877, 0.8555, 0.877, 0.8555, 0.877, 0.8555, 0.877, 0.8555, 0.877, 0.8555, 0.877, 0.8555, 0.877, 0.8555, 0.877, 0.8555, 0.877, 0.8555, 0.877, 0.8555, 0.877, 0.8555, 0.877, 0.8555, 0.877, 0.8555, 0.877, 0.8555, 0.877, 0.8555, 0.877, 0.8555, 0.877, 0.8555, 0.877, 0.8555, 0.877, 0.8555, 0.877, 0.8555, 0.877, 0.8555, 0.877, 0.8555, 0.877, 0.8555, 0.877, 0.8555, 0.877, 0.8555, 0.877, 0.8555, 0.877, 0.8555, 0.877, 0.8555, 0.877, 0.8555, 0.877, 0.8555, 0.877, 0.8555, 0.877, 0.8555, 0.877, 0.8555, 0.877, 0.8555, 0.877, 0.8555, 0.877, 0.8555, 0.877, 0.8555, 0.877, 0.8555, 0.877, 0.8555, 0.877, 0.8555, 0.877, 0.8555, 0.877, 0.8555, 0.877, 0.8555, 0.877, 0.8555, 0.877, 0.8555, 0.877, 0.8555, 0.877, 0.8555, 0.877, 0.8555, 0.877, 0.8555, 0.877, 0.8555, 0.877, 0.8555, 0.877, 0.8555, 0.877, 0.8555, 0.877, 0.8555, 0.877, 0.8555, 0.877, 0.8555, 0.877, 0.8555, 0.877, 0.8555, 0.877, 0.8555, 0.877, 0.8555, 0.877, 0.8555, 0.877, 0.8555, 0.877, 0.8555, 0.877, 0.8555, 0.877, 0.8555, 0.877, 0.8555, 0.877, 0.8555, 0.877, 0.8555, 0.877, 0.8555, 0.877, 0.8555, 0.877, 0.8555, 0.877, 0.8555, 0.877, 0.8555, 0.877, 0.8555, 0.877, 0.8555, 0.877, 0.8555, 0.877, 0.8555, 0.877, 0.8555, 0.877, 0.8555, 0.877, 0.8555, 0.877, 0.8555, 0.877, 0.8555, 0.877, 0.8555, 0.877, 0.8555, 0.877, 0.8555, 0.877, 0.8555, 0.877, 0.8555, 0.877, 0.8555, 0.877, 0.8555, 0.877, 0.8555, 0.877, 0.8555, 0.877, 0.8555, 0.877, 0.8555, 0.877, 0.8555, 0.877, 0.8555, 0.877, 0.8555, 0.877, 0.8555, 0.877, 0.8555, 0.877, 0.8555, 0.877, 0.8555, 0.877, 0.8555, 0.877, 0.8555, 0.877, 0.8555, 0.877, 0.8555, 0.877, 0.8555, 0.877, 0.8555, 0.877, 0.8555, 0.877, 0.8555, 0.877, 0.8555, 0.877, 0.8555, 0.877, 0.8555, 0.877, 0.8555, 0.877, 0.8555, 0.877, 0.8555, 0.877, 0.8555, 0.877, 0.8555, 0.877, 0.8555, 0.877, 0.8555, 0.877, 0.8555, 0.877, 0.8555, 0.877, 0.8555, 0.877, 0.8555, 0.877, 0.8555, 0.877, 0.8555, 0.877, 0.8555, 0.877, 0.8555, 0.877, 0.8555, 0.877, 0.8555, 0.877, 0.8555, 0.877, 0.8555, 0.877, 0.8555, 0.877, 0.8555, 0.877, 0.8555, 0.877, 0.8555, 0.877, 0.8555, 0.877, 0.8555, 0.877, 0.8555, 0.877, 0.8555, 0.877, 0.8555, 0.877, 0.8555, 0.877, 0.8555, 0.877, 0.8555, 0.877, 0.8555, 0.877, 0.8555, 0.877, 0.8555, 0.877, 0.8555, 0.877, 0.8555, 0.877, 0.8555, 0.877, 0.8555, 0.877, 0.8555, 0.877, 0.8555, 0.877, 0.8555, 0.877, 0.8555, 0.877, 0.8555, 0.877, 0.8555, 0.877, 0.8555, 0.877, 0.8555, 0.877, 0.8555, 0.877, 0.8555, 0.877, 0.8555, 0.877, 0.8555, 0.877, 0.8555, 0.877, 0.8555, 0.877, 0.8555, 0.877, 0.8555, 0.877, 0.8555, 0.877, 0.8555, 0.877, 0.8555, 0.877, 0.8555, 0.877, 0.8555, 0.877, 0.8555, 0.877, 0.8555, 0.877, 0.8555, 0.877, 0.8555, 0.877, 0.8555, 0.877, 0.8555, 0.877, 0.8555, 0.877, 0.8555, 0.877, 0.8555, 0.877, 0.8555, 0.877, 0.8555, 0.877, 0.8555, 0.877, 0.8555, 0.877, 0.8555, 0.877, 0.8555, 0.877, 0.8555, 0.877, 0.8555, 0.877, 0.8555, 0.877, 0.8555, 0.877, 0.8555, 0.877, 0.8555, 0.877, 0.8555, 0.877, 0.8555, 0.877, 0.8555, 0.877, 0.8555, 0.877, 0.8555, 0.877, 0.8555, 0.877, 0.8555, 0.877, 0.8555, 0.877, 0.8555, 0.877, 0.8555, 0.877, 0.8555, 0.877, 0.8555, 0.877, 0.8555, 0.877, 0.8555, 0.877, 0.8555, 0.877, 0.8555, 0.877, 0.8555, 0.877, 0.8555, 0.877, 0.8555, 0.877, 0.8555, 0.877, 0.8555, 0.877, 0.8555, 0.877, 0.8555, 0.877, 0.8555, 0.877, 0.8555, 0.877, 0.8555, 0.877, 0.8555, 0.877, 0.8555, 0.877, 0.8555, 0.877, 0.8555, 0.877, 0.8555, 0.877, 0.8555, 0.877, 0.8555, 0.877, 0.8555, 0.877, 0.8555, 0.877, 0.8555, 0.877, 0.8555, 0.877, 0.8555, 0.877, 0.8555, 0.877, 0.8555, 0.877, 0.8555, 0.877, 0.8555, 0.877, 0.8555, 0.877, 0.8555, 0.877, 0.8555, 0.877, 0.8555, 0.877, 0.8555, 0.877, 0.8555, 0.877, 0.8555, 0.877, 0.8555, 0.877, 0.8555, 0.877, 0.8555, 0.877, 0.8555, 0.877, 0.8555, 0.877, 0.8555, 0.877, 0.8555, 0.877, 0.8555, 0.877, 0.8555, 0.877, 0.8555, 0.877, 0.8555, 0.877, 0.8555, 0.877, 0.8555, 0.877, 0.8555, 0.877, 0.8555, 0.877, 0.8555, 0.877, 0.8555, 0.877, 0.8555, 0.877, 0.8555, 0.877, 0.8555, 0.877, 0.8555, 0.877, 0.8555, 0.877, 0.8555, 0.877, 0.8555, 0.877, 0.8555, 0.877, 0.8555, 0.877, 0.8555, 0.877, 0.8555, 0.877, 0.8555, 0.877, 0.8555, 0.877, 0.8555, 0.877, 0.8555, 0.877, 0.8555, 0.877, 0.8555, 0.877, 0.8555, 0.877, 0.8555, 0.877, 0.8555, 0.877, 0.8555, 0.877, 0.8555, 0.877, 0.8555, 0.877, 0.8555, 0.877, 0.8555, 0.877, 0.8555, 0.877, 0.8555, 0.877, 0.8555, 0.877, 0.8555, 0.877, 0.8555, 0.877, 0.8555, 0.877, 0.8555, 0.877, 0.8555, 0.877, 0.8555, 0.877, 0.8555, 0.877, 0.8555, 0.877, 0.8555, 0.877, 0.8555, 0.877, 0.8555, 0.877, 0.8555, 0.877, 0.8555, 0.877, 0.8555, 0.877, 0.8555, 0.877, 0.8555, 0.877, 0.8555, 0.877, 0.8555, 0.877, 0.8555, 0.877, 0.8555, 0.877, 0.8555, 0.877, 0.8555, 0.877, 0.8555, 0.877, 0.8555, 0.877, 0.8555, 0.877, 0.8555, 0.877, 0.8555, 0.877, 0.8555, 0.877, 0.8555, 0.877, 0.8555, 0.877, 0.8555, 0.877, 0.8555, 0.877, 0.8555, 0.877, 0.8555, 0.877, 0.8555, 0.877, 0.8555, 0.877, 0.8555, 0.877, 0.8555, 0.877, 0.8555, 0.877, 0.8555, 0.877, 0.8555, 0.877, 0.8555, 0.877, 0.8555, 0.877, 0.8555, 0.877, 0.8555, 0.877, 0.8555, 0.877, 0.8555, 0.877, 0.8555, 0.877, 0.8555, 0.877, 0.8555, 0.877, 0.8555, 0.877, 0.8555, 0.877, 0.8555, 0.877, 0.8555, 0.877, 0.8555, 0.877, 0.8555, 0.877, 0.8555, 0.877, 0.8555, 0.877, 0.8555, 0.877, 0.8555, 0.877, 0.8555, 0.877, 0.8555, 0.877, 0.8555, 0.877, 0.8555, 0.877, 0.8555, 0.877, 0.8555, 0.877, 0.8555, 0.877, 0.8555, 0.877, 0.8555, 0.877, 0.8555, 0.877, 0.8555, 0.877, 0.8555, 0.877, 0.8555, 0.877, 0.8555, 0.877, 0.8555, 0.877, 0.8555, 0.877, 0.8555, 0.877, 0.8555, 0.877, 0.8555, 0.877, 0.8555, 0.877, 0.8555, 0.877, 0.8555, 0.877, 0.8555, 0.877, 0.8555, 0.877, 0.8555, 0.877, 0.8555, 0.877, 0.8555, 0.877, 0.8555, 0.877, 0.8555, 0.877, 0.8555, 0.877, 0.8555, 0.877, 0.8555, 0.877, 0.8555, 0.877, 0.8555, 0.877, 0.8555, 0.877, 0.8555, 0.877, 0.8555, 0.877, 0.8555, 0.877, 0.8555, 0.877, 0.8555, 0.877, 0.8555, 0.877, 0.8555, 0.877, 0.8555, 0.877, 0.8555, 0.877, 0.8555, 0.877, 0.8555, 0.877, 0.8555, 0.877, 0.8555, 0.877, 0.8555, 0.877, 0.8555, 0.877, 0.8555, 0.877, 0.8555, 0.877, 0.8555, 0.877, 0.8555, 0.877, 0.8555, 0.877, 0.8555, 0.877, 0.8555, 0.877, 0.8555, 0.877, 0.8555, 0.877, 0.8555, 0.877, 0.8555, 0.877, 0.8555, 0.877, 0.8555, 0.877, 0.8555, 0.877, 0.8555, 0.877, 0.8555, 0.877, 0.8555, 0.877, 0.8555, 0.877, 0.8555, 0.877, 0.8555, 0.877, 0.8555, 0.877, 0.8555, 0.877, 0.8555, 0.877, 0.8555, 0.877, 0.8555, 0.877, 0.8555, 0.877, 0.8555, 0.877, 0.8555, 0.877, 0.8555, 0.877, 0.8555, 0.877, 0.8555, 0.877, 0.8555, 0.877, 0.8555, 0.877, 0.8555, 0.877, 0.8555, 0.877, 0.8555, 0.877, 0.8555, 0.877, 0.8555, 0.877, 0.8555, 0.877, 0.8555, 0.877, 0.8555, 0.877, 0.8555, 0.877, 0.8555, 0.877, 0.8555, 0.877, 0.8555, 0.877, 0.8555, 0.877, 0.8555, 0.877, 0.8555, 0.877, 0.8555, 0.877, 0.8555, 0.877, 0.8555, 0.877, 0.8555, 0.877, 0.8555, 0.877, 0.8555, 0.877, 0.8555, 0.877, 0.8555, 0.877, 0.8555, 0.877, 0.8555, 0.877, 0.8555, 0.877, 0.8555, 0.877, 0.8555, 0.877, 0.8555, 0.877, 0.8555, 0.877, 0.8555, 0.877, 0.8555, 0.877, 0.8555, 0.877, 0.8555, 0.877, 0.8555, 0.877, 0.8555, 0.877, 0.8555, 0.877, 0.8555, 0.877, 0.8555, 0.877, 0.8555, 0.877, 0.8555, 0.877, 0.8555, 0.877, 0.8555, 0.877, 0.8555, 0.877, 0.8555, 0.877, 0.8555, 0.877, 0.8555, 0.877, 0.8555, 0.877, 0.8555, 0.877, 0.8555, 0.877, 0.8555, 0.877, 0.8555, 0.877, 0.8555, 0.877, 0.8555, 0.877, 0.8555, 0.877, 0.8555, 0.877, 0.8555, 0.877, 0.8555, 0.877, 0.8555, 0.877, 0.8555, 0.877, 0.8555, 0.877, 0.8555, 0.877, 0.8555, 0.877, 0.8555, 0.877, 0.8555, 0.877, 0.8555, 0.877, 0.8555, 0.877, 0.8555, 0.877, 0.8555, 0.877, 0.8555, 0.877, 0.8555, 0.877, 0.8555, 0.877, 0.8555, 0.877, 0.8555, 0.877, 0.8555, 0.877, 0.8555, 0.877, 0.8555, 0.877, 0.8555, 0.877, 0.8555, 0.877, 0.8555, 0.877, 0.8555, 0.877, 0.8555, 0.877, 0.8555, 0.877, 0.8555, 0.877, 0.8555, 0.877, 0.8555, 0.877, 0.8555, 0.877, 0.8555, 0.877, 0.8555, 0.877, 0.8555, 0.877, 0.8555, 0.877, 0.8555, 0.877, 0.8555, 0.877, 0.8555, 0.877, 0.8555, 0.877, 0.8555, 0.877, 0.8555, 0.877, 0.8555, 0.877, 0.8555, 0.877, 0.8555, 0.877, 0.8555, 0.877, 0.8555, 0.877, 0.8555, 0.877, 0.8555, 0.877, 0.8555, 0.877, 0.8555, 0.877, 0.8555, 0.877, 0.8555, 0.877, 0.8555, 0.877, 0.8555, 0.877, 0.8555, 0.877, 0.8555, 0.877, 0.8555, 0.877, 0.8555, 0.877, 0.8555, 0.877, 0.8555, 0.877, 0.8555, 0.877, 0.8555, 0.877, 0.8555, 0.877, 0.8555, 0.877, 0.8555, 0.877, 0.8555, 0.877, 0.8555, 0.877, 0.8555, 0.877, 0.8555, 0.877, 0.8555, 0.877, 0.8555, 0.877, 0.8555, 0.877, 0.8555, 0.877, 0.8555, 0.877, 0.8555, 0.877, 0.8555, 0.877, 0.8555, 0.877, 0.8555, 0.877, 0.8555, 0.877, 0.8555, 0.877, 0.8555, 0.877, 0.8555, 0.877, 0.8555, 0.877, 0.8555, 0.877, 0.8555, 0.877, 0.8555, 0.877, 0.8555, 0.877, 0.8555, 0.877, 0.8555, 0.877, 0.8555, 0.877, 0.8555, 0.877, 0.8555, 0.877, 0.8555, 0.877, 0.8555, 0.877, 0.8555, 0.877, 0.8555, 0.877, 0.8555, 0.877, 0.8555, 0.877, 0.8555, 0.877, 0.8555, 0.877, 0.8555, 0.877, 0.8555, 0.877, 0.8555, 0.877, 0.8555, 0.877, 0.8555, 0.877, 0.8555, 0.877, 0.8555, 0.877, 0.8555, 0.877, 0.8555, 0.877, 0.8555, 0.877, 0.8555, 0.877, 0.8555, 0.877, 0.8555, 0.877, 0.8555, 0.877, 0.8555, 0.877, 0.8555, 0.877, 0.8555, 0.877, 0.8555, 0.877, 0.8555, 0.877, 0.8555, 0.877, 0.8555, 0.877, 0.8555, 0.877, 0.8555, 0.877, 0.8555, 0.877, 0.8555, 0.877, 0.8555, 0.877, 0.8555, 0.877, 0.8555, 0.877, 0.8555, 0.877, 0.8555, 0.877, 0.8555, 0.877, 0.8555, 0.877, 0.8555, 0.877, 0.8555, 0.877, 0.8555, 0.877, 0.8555, 0.877, 0.8555, 0.877, 0.8555, 0.877, 0.8555, 0.877, 0.8555, 0.877, 0.8555, 0.877, 0.8555, 0.877, 0.8555, 0.877, 0.8555, 0.877, 0.8555, 0.877, 0.8555, 0.877, 0.8555, 0.877, 0.8555, 0.877, 0.8555, 0.877, 0.8555, 0.877, 0.8555, 0.877, 0.8555, 0.877, 0.8555, 0.877, 0.8555, 0.877, 0.8555, 0.877, 0.8555, 0.877, 0.8555, 0.877, 0.8555, 0.877, 0.8079, 0.8522, 0.8079, 0.8522, 0.8079, 0.8522, 0.8079, 0.8522, 0.7822, 0.6772, 0.7822, 0.6772, 0.7822, 0.6772, 0.7822, 0.6772, 0.8079, 0.8522, 0.8079, 0.8522, 0.8079, 0.8522, 0.8079, 0.8522, 0.8079, 0.8522, 0.8079, 0.8522, 0.8079, 0.8522, 0.8079, 0.8522, 0.8079, 0.8522, 0.8079, 0.8522, 0.8079, 0.8522, 0.8079, 0.8522, 0.8079, 0.8522, 0.8079, 0.8522, 0.8079, 0.8522, 0.8079, 0.8522, 0.8079, 0.8522, 0.8079, 0.8522, 0.8079, 0.8522, 0.8079, 0.8522, 0.8079, 0.8522, 0.8079, 0.8522, 0.8079, 0.8522, 0.8079, 0.8522, 0.8079, 0.8522, 0.8079, 0.8522, 0.8079, 0.8522, 0.8079, 0.8522, 0.8079, 0.8522, 0.8079, 0.8522, 0.8079, 0.8522, 0.8079, 0.8522, 0.8079, 0.8522, 0.8079, 0.8522, 0.8079, 0.8522, 0.8079, 0.8522, 0.8079, 0.8522, 0.8079, 0.8522, 0.8079, 0.8522, 0.8079, 0.8522, 0.8079, 0.8522, 0.8079, 0.8522, 0.8079, 0.8522, 0.8079, 0.8522, 0.8079, 0.8522, 0.8079, 0.8522, 0.8079, 0.8522, 0.8079, 0.8522, 0.8079, 0.8522, 0.8079, 0.8522, 0.8079, 0.8522, 0.8079, 0.8522, 0.8079, 0.8522, 0.8079, 0.8522, 0.8079, 0.8522, 0.8079, 0.8522, 0.8079, 0.8522, 0.8079, 0.8522, 0.8079, 0.8522, 0.8079, 0.8522, 0.8079, 0.8522, 0.8079, 0.8522, 0.8079, 0.8522, 0.8079, 0.8522, 0.8079, 0.8522, 0.8079, 0.8522, 0.8079, 0.8522, 0.8079, 0.8522, 0.8079, 0.8522, 0.8079, 0.8522, 0.8079, 0.8522, 0.8079, 0.8522, 0.8079, 0.8522, 0.8079, 0.8522, 0.8079, 0.8522, 0.8079, 0.8522, 0.8079, 0.8522, 0.8079, 0.8522, 0.8079, 0.8522, 0.8079, 0.8522, 0.8079, 0.8522, 0.8079, 0.8522, 0.8079, 0.8522, 0.8079, 0.8522, 0.8079, 0.8522, 0.8079, 0.8522, 0.8079, 0.8522, 0.8079, 0.8522, 0.8079, 0.8522, 0.8079, 0.8522, 0.8079, 0.8522, 0.8079, 0.8522, 0.8079, 0.8522, 0.8079, 0.8522, 0.8079, 0.8522, 0.8079, 0.8522, 0.8079, 0.8522, 0.5258, 0.6862, 0.5258, 0.6862, 0.5258, 0.6862, 0.5258, 0.6862, 0.8079, 0.8522, 0.8079, 0.8522, 0.8079, 0.8522, 0.8079, 0.8522, 0.5258, 0.6862, 0.5258, 0.6862, 0.5258, 0.6862, 0.5258, 0.6862, 0.8079, 0.8522, 0.8079, 0.8522, 0.8079, 0.8522, 0.8079, 0.8522, 0.8079, 0.8522, 0.8079, 0.8522, 0.8079, 0.8522, 0.8079, 0.8522, 0.8079, 0.8522, 0.8079, 0.8522, 0.8079, 0.8522, 0.8079, 0.8522, 0.8079, 0.8522, 0.8079, 0.8522, 0.8079, 0.8522, 0.8079, 0.8522, 0.8079, 0.8522, 0.8079, 0.8522, 0.8079, 0.8522, 0.8079, 0.8522, 0.8079, 0.8522, 0.8079, 0.8522, 0.8079, 0.8522, 0.8079, 0.8522, 0.8079, 0.8522, 0.8079, 0.8522, 0.8079, 0.8522, 0.8079, 0.8522, 0.8079, 0.8522, 0.8079, 0.8522, 0.8079, 0.8522, 0.8079, 0.8522, 0.8079, 0.8522, 0.8079, 0.8522, 0.8079, 0.8522, 0.8079, 0.8522, 0.8079, 0.8522, 0.8079, 0.8522, 0.8079, 0.8522, 0.8079, 0.8522, 0.8079, 0.8522, 0.8079, 0.8522, 0.8079, 0.8522, 0.8079, 0.8522, 0.8079, 0.8522, 0.8079, 0.8522, 0.8079, 0.8522, 0.8079, 0.8522, 0.8079, 0.8522, 0.8079, 0.8522, 0.8079, 0.8522, 0.8079, 0.8522, 0.8079, 0.8522, 0.8079, 0.8522, 0.7822, 0.6772, 0.7822, 0.6772, 0.7822, 0.6772, 0.7822, 0.6772, 0.7822, 0.6772, 0.7822, 0.6772, 0.7822, 0.6772, 0.7822, 0.6772, 0.7822, 0.6772, 0.7822, 0.6772, 0.7822, 0.6772, 0.7822, 0.6772, 0.7822, 0.6772, 0.7822, 0.6772, 0.7822, 0.6772, 0.7822, 0.6772, 0.7822, 0.6772, 0.7822, 0.6772, 0.7822, 0.6772, 0.7822, 0.6772, 0.7822, 0.6772, 0.7822, 0.6772, 0.7822, 0.6772, 0.7822, 0.6772, 0.7822, 0.6772, 0.7822, 0.6772, 0.7822, 0.6772, 0.7822, 0.6772, 0.7822, 0.6772, 0.7822, 0.6772, 0.7822, 0.6772, 0.7822, 0.6772, 0.7822, 0.6772, 0.7822, 0.6772, 0.7822, 0.6772, 0.7822, 0.6772, 0.7822, 0.6772, 0.7822, 0.6772, 0.7822, 0.6772, 0.7822, 0.6772, 0.7822, 0.6772, 0.7822, 0.6772, 0.7822, 0.6772, 0.7822, 0.6772, 0.7822, 0.6772, 0.7822, 0.6772, 0.7822, 0.6772, 0.7822, 0.6772, 0.7822, 0.6772, 0.7822, 0.6772, 0.7822, 0.6772, 0.7822, 0.6772, 0.7822, 0.6772, 0.7822, 0.6772, 0.7822, 0.6772, 0.7822, 0.6772, 0.7822, 0.6772, 0.7822, 0.6772, 0.7822, 0.6772, 0.7822, 0.6772, 0.7822, 0.6772, 0.7822, 0.6772, 0.7822, 0.6772, 0.7822, 0.6772, 0.7822, 0.6772, 0.7822, 0.6772, 0.7822, 0.6772, 0.7822, 0.6772, 0.7822, 0.6772, 0.7822, 0.6772, 0.7822, 0.6772, 0.7822, 0.6772, 0.7822, 0.6772, 0.7822, 0.6772, 0.7822, 0.6772, 0.7822, 0.6772, 0.7822, 0.6772, 0.7822, 0.6772, 0.7822, 0.6772, 0.7822, 0.6772, 0.7822, 0.6772, 0.7822, 0.6772, 0.7822, 0.6772, 0.7822, 0.6772, 0.7822, 0.6772, 0.7822, 0.6772, 0.7822, 0.6772, 0.7822, 0.6772, 0.7822, 0.6772, 0.7822, 0.6772, 0.7822, 0.6772, 0.7822, 0.6772, 0.7822, 0.6772, 0.7822, 0.6772, 0.7822, 0.6772, 0.7822, 0.6772, 0.7822, 0.6772, 0.7822, 0.6772, 0.7822, 0.6772, 0.7822, 0.6772, 0.7822, 0.6772, 0.7822, 0.6772, 0.7822, 0.6772, 0.7822, 0.6772, 0.7822, 0.6772, 0.7822, 0.6772, 0.7822, 0.6772, 0.7822, 0.6772, 0.7822, 0.6772, 0.7822, 0.6772, 0.7822, 0.6772, 0.7822, 0.6772, 0.7822, 0.6772, 0.7822, 0.6772, 0.7822, 0.6772, 0.7822, 0.6772, 0.7822, 0.6772, 0.7822, 0.6772, 0.7822, 0.6772, 0.7822, 0.6772, 0.7822, 0.6772, 0.7822, 0.6772, 0.7822, 0.6772, 0.7822, 0.6772, 0.7822, 0.6772, 0.7822, 0.6772, 0.7822, 0.6772, 0.7822, 0.6772, 0.7822, 0.6772, 0.7822, 0.6772, 0.7822, 0.6772, 0.7822, 0.6772, 0.7822, 0.6772, 0.7822, 0.6772, 0.7822, 0.6772, 0.7822, 0.6772, 0.7822, 0.6772, 0.7822, 0.6772, 0.7822, 0.6772, 0.7822, 0.6772, 0.7822, 0.6772, 0.7822, 0.6772, 0.7822, 0.6772, 0.7822, 0.6772, 0.7822, 0.6772, 0.7822, 0.6772, 0.7822, 0.6772, 0.7822, 0.6772, 0.7822, 0.6772, 0.7822, 0.6772, 0.7822, 0.6772, 0.7822, 0.6772, 0.7822, 0.6772, 0.7822, 0.6772, 0.7822, 0.6772, 0.7822, 0.6772, 0.7822, 0.6772, 0.7822, 0.6772, 0.7822, 0.6772, 0.7822, 0.6772, 0.7822, 0.6772, 0.7822, 0.6772, 0.7822, 0.6772, 0.7822, 0.6772, 0.7822, 0.6772, 0.7822, 0.6772, 0.7822, 0.6772, 0.7822, 0.6772, 0.7822, 0.6772, 0.7822, 0.6772, 0.7822, 0.6772, 0.7822, 0.6772, 0.7822, 0.6772, 0.7822, 0.6772, 0.7822, 0.6772, 0.7822, 0.6772, 0.7822, 0.6772, 0.7822, 0.6772, 0.7822, 0.6772, 0.7822, 0.6772, 0.7822, 0.6772, 0.7822, 0.6772, 0.7822, 0.6772, 0.7822, 0.6772, 0.7822, 0.6772, 0.7822, 0.6772, 0.7822, 0.6772, 0.7822, 0.6772, 0.7822, 0.6772, 0.7822, 0.6772, 0.7822, 0.6772, 0.7822, 0.6772, 0.7822, 0.6772, 0.7822, 0.6772, 0.7822, 0.6772, 0.7822, 0.6772, 0.7822, 0.6772, 0.7822, 0.6772, 0.7822, 0.6772, 0.7822, 0.6772, 0.7822, 0.6772, 0.7822, 0.6772, 0.7822, 0.6772, 0.7822, 0.6772, 0.7822, 0.6772, 0.7822, 0.6772, 0.7822, 0.6772, 0.7822, 0.6772, 0.7822, 0.6772, 0.7822, 0.6772, 0.7822, 0.6772, 0.7822, 0.6772, 0.7822, 0.6772, 0.7822, 0.6772, 0.7822, 0.6772, 0.7822, 0.6772, 0.7822, 0.6772, 0.7822, 0.6772, 0.7822, 0.6772, 0.7822, 0.6772, 0.7822, 0.6772, 0.7822, 0.6772, 0.7822, 0.6772, 0.7822, 0.6772, 0.7822, 0.6772, 0.7822, 0.6772, 0.7822, 0.6772, 0.7822, 0.6772, 0.7822, 0.6772, 0.7822, 0.6772, 0.7822, 0.6772, 0.7822, 0.6772, 0.7822, 0.6772, 0.7822, 0.6772, 0.7822, 0.6772, 0.7822, 0.6772, 0.7822, 0.6772, 0.7822, 0.6772, 0.7822, 0.6772, 0.7822, 0.6772, 0.7822, 0.6772, 0.7822, 0.6772, 0.7822, 0.6772, 0.7822, 0.6772, 0.7822, 0.6772, 0.7822, 0.6772, 0.7822, 0.6772, 0.7822, 0.6772, 0.7822, 0.6772, 0.7822, 0.6772, 0.7822, 0.6772, 0.7822, 0.6772, 0.7822, 0.6772, 0.7822, 0.6772, 0.7822, 0.6772, 0.7822, 0.6772, 0.7822, 0.6772, 0.7822, 0.6772, 0.7822, 0.6772, 0.7822, 0.6772, 0.7822, 0.6772, 0.7822, 0.6772, 0.7822, 0.6772, 0.7822, 0.6772, 0.7822, 0.6772, 0.7822, 0.6772, 0.7822, 0.6772, 0.7822, 0.6772, 0.7822, 0.6772, 0.7822, 0.6772, 0.7822, 0.6772, 0.7822, 0.6772, 0.7822, 0.6772, 0.7822, 0.6772, 0.7822, 0.6772, 0.7822, 0.6772, 0.7822, 0.6772, 0.7822, 0.6772, 0.7822, 0.6772, 0.7822, 0.6772, 0.7822, 0.6772, 0.7822, 0.6772, 0.7822, 0.6772, 0.7822, 0.6772, 0.7822, 0.6772, 0.7822, 0.6772, 0.7822, 0.6772, 0.7822, 0.6772, 0.7822, 0.6772, 0.7822, 0.6772, 0.7822, 0.6772, 0.7822, 0.6772, 0.7822, 0.6772, 0.7822, 0.6772, 0.7822, 0.6772, 0.7822, 0.6772, 0.7822, 0.6772, 0.7822, 0.6772, 0.7822, 0.6772, 0.7822, 0.6772, 0.7822, 0.6772, 0.7822, 0.6772, 0.7822, 0.6772, 0.7822, 0.6772, 0.7822, 0.6772, 0.7822, 0.6772, 0.7822, 0.6772, 0.7822, 0.6772, 0.7822, 0.6772, 0.7822, 0.6772, 0.7822, 0.6772, 0.7822, 0.6772, 0.7822, 0.6772, 0.7822, 0.6772, 0.7822, 0.6772, 0.7822, 0.6772, 0.7822, 0.6772, 0.7822, 0.6772, 0.7822, 0.6772, 0.7822, 0.6772, 0.7822, 0.6772, 0.7822, 0.6772, 0.7822, 0.6772, 0.7822, 0.6772, 0.7822, 0.6772, 0.7822, 0.6772, 0.7822, 0.6772, 0.7822, 0.6772, 0.7822, 0.6772, 0.7822, 0.6772, 0.7822, 0.6772, 0.7822, 0.6772, 0.2047, 0.5205, 0.2047, 0.5205, 0.2047, 0.5205, 0.2047, 0.5205, 0.2047, 0.5205, 0.2047, 0.5205, 0.2047, 0.5205, 0.2047, 0.5205, 0.2047, 0.5205, 0.2047, 0.5205, 0.2047, 0.5205, 0.2047, 0.5205, 0.2047, 0.5205, 0.2047, 0.5205, 0.2047, 0.5205, 0.2047, 0.5205, 0.2047, 0.5205, 0.2047, 0.5205, 0.2047, 0.5205, 0.2047, 0.5205, 0.2047, 0.5205, 0.2047, 0.5205, 0.2047, 0.5205, 0.2047, 0.5205, 0.2047, 0.5205, 0.2047, 0.5205, 0.2047, 0.5205, 0.2047, 0.5205, 0.2047, 0.5205, 0.2047, 0.5205, 0.2047, 0.5205, 0.2047, 0.5205, 0.2047, 0.5205, 0.2047, 0.5205, 0.2047, 0.5205, 0.2047, 0.5205, 0.2047, 0.5205, 0.2047, 0.5205, 0.2047, 0.5205, 0.2047, 0.5205, 0.2047, 0.5205, 0.2047, 0.5205, 0.2047, 0.5205, 0.2047, 0.5205, 0.2047, 0.5205, 0.2047, 0.5205, 0.2047, 0.5205, 0.2047, 0.5205, 0.2047, 0.5205, 0.2047, 0.5205, 0.2047, 0.5205, 0.2047, 0.5205, 0.2047, 0.5205, 0.2047, 0.5205, 0.2047, 0.5205, 0.2047, 0.5205, 0.2047, 0.5205, 0.2047, 0.5205, 0.2047, 0.5205, 0.2047, 0.5205, 0.2047, 0.5205, 0.2047, 0.5205, 0.2047, 0.5205, 0.2047, 0.5205, 0.2047, 0.5205, 0.2047, 0.5205, 0.2047, 0.5205, 0.2047, 0.5205, 0.2047, 0.5205, 0.2047, 0.5205, 0.2047, 0.5205, 0.2047, 0.5205, 0.2047, 0.5205, 0.2047, 0.5205, 0.2047, 0.5205, 0.2047, 0.5205, 0.2047, 0.5205, 0.2047, 0.5205, 0.2047, 0.5205, 0.2047, 0.5205, 0.2047, 0.5205, 0.2047, 0.5205, 0.2047, 0.5205, 0.2047, 0.5205, 0.2047, 0.5205, 0.2047, 0.5205, 0.2047, 0.5205, 0.2047, 0.5205, 0.2047, 0.5205, 0.2047, 0.5205, 0.2047, 0.5205, 0.2047, 0.5205, 0.2047, 0.5205, 0.2047, 0.5205, 0.2047, 0.5205, 0.2047, 0.5205, 0.2047, 0.5205, 0.2047, 0.5205, 0.2047, 0.5205, 0.2047, 0.5205, 0.2047, 0.5205, 0.2047, 0.5205, 0.2047, 0.5205, 0.2047, 0.5205, 0.2047, 0.5205, 0.2047, 0.5205, 0.2047, 0.5205, 0.2047, 0.5205, 0.2047, 0.5205, 0.2047, 0.5205, 0.2047, 0.5205, 0.2047, 0.5205, 0.8555, 0.877, 0.8555, 0.877, 0.8555, 0.877, 0.8555, 0.877, 0.8555, 0.877, 0.8555, 0.877, 0.8555, 0.877, 0.8555, 0.877, 0.8555, 0.877, 0.8555, 0.877, 0.8555, 0.877, 0.8555, 0.877, 0.8555, 0.877, 0.8555, 0.877, 0.8555, 0.877, 0.8555, 0.877, 0.8555, 0.877, 0.8555, 0.877, 0.8555, 0.877, 0.8555, 0.877, 0.8555, 0.877, 0.8555, 0.877, 0.8555, 0.877, 0.8555, 0.877, 0.8555, 0.877, 0.8555, 0.877, 0.8555, 0.877, 0.8555, 0.877, 0.8555, 0.877, 0.8555, 0.877, 0.8555, 0.877, 0.8555, 0.877, 0.8555, 0.877, 0.8555, 0.877, 0.8555, 0.877, 0.8555, 0.877, 0.8555, 0.877, 0.8555, 0.877, 0.8555, 0.877, 0.8555, 0.877, 0.8555, 0.877, 0.8555, 0.877, 0.8555, 0.877, 0.8555, 0.877, 0.8555, 0.877, 0.8555, 0.877, 0.8555, 0.877, 0.8555, 0.877, 0.8555, 0.877, 0.8555, 0.877, 0.8555, 0.877, 0.8555, 0.877, 0.8555, 0.877, 0.8555, 0.877, 0.8555, 0.877, 0.8555, 0.877, 0.8555, 0.877, 0.8555, 0.877, 0.8555, 0.877, 0.8555, 0.877, 0.8555, 0.877, 0.8555, 0.877, 0.8555, 0.877, 0.8555, 0.877, 0.8555, 0.877, 0.8555, 0.877, 0.8555, 0.877, 0.8555, 0.877, 0.8555, 0.877, 0.8555, 0.877, 0.8555, 0.877, 0.8555, 0.877, 0.8638, 0.6965, 0.8638, 0.6965, 0.8638, 0.6965, 0.8638, 0.6965, 0.8638, 0.6965, 0.8638, 0.6965, 0.8638, 0.6965, 0.8638, 0.6965, 0.8638, 0.6965, 0.8638, 0.6965, 0.8638, 0.6965, 0.8638, 0.6965, 0.8638, 0.6965, 0.8638, 0.6965, 0.8638, 0.6965, 0.8638, 0.6965, 0.8638, 0.6965, 0.8638, 0.6965, 0.8638, 0.6965, 0.8638, 0.6965, 0.8638, 0.6965, 0.8638, 0.6965, 0.8638, 0.6965, 0.8638, 0.6965, 0.8638, 0.6965, 0.8638, 0.6965, 0.8638, 0.6965, 0.8638, 0.6965, 0.8638, 0.6965, 0.8638, 0.6965, 0.8638, 0.6965, 0.8638, 0.6965, 0.8638, 0.6965, 0.8638, 0.6965, 0.8638, 0.6965, 0.8638, 0.6965, 0.8638, 0.6965, 0.8638, 0.6965, 0.8638, 0.6965, 0.8638, 0.6965, 0.8638, 0.6965, 0.8638, 0.6965, 0.8638, 0.6965, 0.8638, 0.6965, 0.8638, 0.6965, 0.8638, 0.6965, 0.8638, 0.6965, 0.8638, 0.6965, 0.8638, 0.6965, 0.8638, 0.6965, 0.8638, 0.6965, 0.8638, 0.6965, 0.8638, 0.6965, 0.8399, 0.874, 0.8399, 0.874, 0.8399, 0.874, 0.8399, 0.874, 0.8638, 0.6965, 0.8638, 0.6965, 0.8638, 0.6965, 0.8638, 0.6965, 0.8638, 0.6965, 0.8638, 0.6965, 0.8638, 0.6965, 0.8638, 0.6965, 0.8638, 0.6965, 0.8638, 0.6965, 0.8638, 0.6965, 0.8638, 0.6965, 0.8638, 0.6965, 0.8638, 0.6965, 0.8638, 0.6965, 0.8638, 0.6965, 0.8638, 0.6965, 0.8638, 0.6965, 0.8638, 0.6965, 0.8638, 0.6965, 0.8638, 0.6965, 0.8638, 0.6965, 0.8638, 0.6965, 0.8638, 0.6965, 0.8638, 0.6965, 0.8638, 0.6965, 0.8638, 0.6965, 0.8638, 0.6965, 0.8638, 0.6965, 0.8638, 0.6965, 0.8638, 0.6965, 0.8638, 0.6965, 0.8638, 0.6965, 0.8638, 0.6965, 0.8638, 0.6965, 0.8638, 0.6965, 0.8638, 0.6965, 0.8638, 0.6965, 0.8638, 0.6965, 0.8638, 0.6965, 0.8638, 0.6965, 0.8638, 0.6965, 0.8638, 0.6965, 0.8399, 0.874, 0.8399, 0.874, 0.8399, 0.874, 0.8399, 0.874, 0.8399, 0.874, 0.8399, 0.874, 0.8399, 0.874, 0.8399, 0.874, 0.8399, 0.874, 0.8399, 0.874, 0.8399, 0.874, 0.8399, 0.874, 0.8399, 0.874, 0.8399, 0.874, 0.8399, 0.874, 0.8399, 0.874, 0.8399, 0.874, 0.8399, 0.874, 0.8399, 0.874, 0.8399, 0.874, 0.8399, 0.874, 0.8399, 0.874, 0.8399, 0.874, 0.8399, 0.874, 0.8399, 0.874, 0.8399, 0.874, 0.8399, 0.874, 0.8399, 0.874, 0.8399, 0.874, 0.8399, 0.874, 0.8399, 0.874, 0.8399, 0.874, 0.8399, 0.874, 0.8399, 0.874, 0.8399, 0.874, 0.8399, 0.874, 0.7822, 0.8995, 0.7822, 0.8995, 0.7822, 0.8995, 0.7822, 0.8995, 0.7822, 0.8995, 0.7822, 0.8995, 0.7822, 0.8995, 0.7822, 0.8995, 0.7822, 0.8995, 0.7822, 0.8995, 0.7822, 0.8995, 0.7822, 0.8995, 0.7822, 0.8995, 0.7822, 0.8995, 0.7822, 0.8995, 0.7822, 0.8995, 0.7822, 0.8995, 0.7822, 0.8995, 0.7822, 0.8995, 0.7822, 0.8995, 0.7822, 0.8995, 0.7822, 0.8995, 0.7822, 0.8995, 0.7822, 0.8995, 0.7822, 0.8995, 0.7822, 0.8995, 0.7822, 0.8995, 0.7822, 0.8995, 0.7822, 0.8995, 0.7822, 0.8995, 0.7822, 0.8995, 0.7822, 0.8995, 0.7822, 0.8995, 0.7822, 0.8995, 0.7822, 0.8995, 0.7822, 0.8995, 0.7822, 0.8995, 0.7822, 0.8995, 0.7822, 0.8995, 0.7822, 0.8995, 0.7822, 0.8995, 0.7822, 0.8995, 0.7822, 0.8995, 0.7822, 0.8995, 0.7822, 0.8995, 0.7822, 0.8995, 0.7822, 0.8995, 0.7822, 0.8995, 0.7822, 0.8995, 0.7822, 0.8995, 0.7822, 0.8995, 0.7822, 0.8995, 0.7822, 0.8995, 0.7822, 0.8995, 0.7822, 0.8995, 0.7822, 0.8995, 0.7822, 0.8995, 0.7822, 0.8995, 0.7822, 0.8995, 0.7822, 0.8995, 0.7822, 0.8995, 0.7822, 0.8995, 0.7822, 0.8995, 0.7822, 0.8995, 0.7822, 0.8995, 0.7822, 0.8995, 0.7822, 0.8995, 0.7822, 0.8995, 0.7822, 0.8995, 0.7822, 0.8995, 0.7822, 0.8995, 0.7822, 0.8995, 0.7822, 0.8995, 0.7822, 0.8995, 0.7822, 0.8995, 0.7822, 0.8995, 0.7822, 0.8995, 0.7822, 0.8995, 0.7822, 0.8995, 0.7822, 0.8995, 0.7822, 0.8995, 0.7822, 0.8995, 0.7822, 0.8995, 0.7822, 0.8995, 0.7822, 0.8995, 0.7822, 0.8995, 0.7822, 0.8995, 0.7822, 0.8995, 0.7822, 0.8995, 0.7822, 0.8995, 0.7822, 0.8995, 0.7822, 0.8995, 0.7822, 0.8995, 0.7822, 0.8995, 0.7822, 0.8995, 0.7822, 0.8995, 0.7822, 0.8995, 0.7822, 0.8995, 0.7822, 0.8995, 0.7822, 0.8995, 0.7822, 0.8995, 0.7822, 0.8995, 0.7822, 0.8995, 0.7822, 0.8995, 0.7822, 0.8995, 0.7822, 0.8995, 0.7822, 0.8995, 0.7822, 0.8995, 0.7822, 0.8995, 0.7822, 0.8995, 0.7822, 0.8995, 0.7822, 0.8995, 0.7822, 0.8995, 0.7822, 0.8995, 0.7822, 0.8995, 0.7822, 0.8995, 0.7822, 0.8995, 0.7822, 0.8995, 0.7822, 0.8995, 0.7822, 0.8995, 0.7822, 0.8995, 0.7822, 0.8995, 0.7822, 0.8995, 0.7822, 0.8995, 0.7822, 0.8995, 0.7822, 0.8995, 0.7822, 0.8995, 0.7822, 0.8995, 0.7822, 0.8995, 0.7822, 0.8995, 0.7822, 0.8995, 0.7822, 0.8995, 0.7822, 0.8995, 0.7822, 0.8995, 0.7822, 0.8995, 0.7822, 0.8995, 0.7822, 0.8995, 0.7822, 0.8995, 0.7822, 0.8995, 0.7822, 0.8995, 0.7822, 0.8995, 0.7822, 0.8995, 0.7822, 0.8995, 0.7822, 0.8995, 0.7822, 0.8995, 0.7822, 0.8995, 0.7822, 0.8995, 0.7822, 0.8995, 0.7822, 0.8995, 0.7822, 0.8995, 0.7822, 0.8995, 0.7822, 0.8995, 0.7822, 0.8995, 0.7822, 0.8995, 0.7822, 0.8995, 0.7822, 0.8995, 0.7822, 0.8995, 0.7822, 0.8995, 0.7822, 0.8995, 0.7822, 0.8995, 0.7822, 0.8995, 0.7822, 0.8995, 0.7822, 0.8995, 0.7822, 0.8995, 0.7822, 0.8995, 0.7822, 0.8995, 0.7822, 0.8995, 0.7822, 0.8995, 0.7822, 0.8995, 0.7822, 0.8995, 0.7822, 0.8995, 0.7822, 0.8995, 0.7822, 0.8995, 0.7822, 0.8995, 0.7822, 0.8995, 0.7822, 0.8995, 0.7822, 0.8995, 0.7822, 0.8995, 0.7822, 0.8995, 0.7822, 0.8995, 0.7822, 0.8995, 0.7822, 0.8995, 0.7822, 0.8995, 0.7822, 0.8995, 0.2047, 0.5205, 0.2047, 0.5205, 0.2047, 0.5205, 0.2047, 0.5205, 0.2047, 0.5205, 0.2047, 0.5205, 0.2047, 0.5205, 0.2047, 0.5205, 0.2047, 0.5205, 0.2047, 0.5205, 0.2047, 0.5205, 0.2047, 0.5205, 0.2047, 0.5205, 0.2047, 0.5205, 0.2047, 0.5205, 0.2047, 0.5205, 0.2047, 0.5205, 0.2047, 0.5205, 0.2047, 0.5205, 0.2047, 0.5205, 0.2047, 0.5205, 0.2047, 0.5205, 0.2047, 0.5205, 0.2047, 0.5205, 0.2047, 0.5205, 0.2047, 0.5205, 0.2047, 0.5205, 0.2047, 0.5205, 0.2047, 0.5205, 0.2047, 0.5205, 0.2047, 0.5205, 0.2047, 0.5205, 0.2047, 0.5205, 0.2047, 0.5205, 0.2047, 0.5205, 0.2047, 0.5205, 0.2047, 0.5205, 0.2047, 0.5205, 0.2047, 0.5205, 0.2047, 0.5205, 0.2047, 0.5205, 0.2047, 0.5205, 0.2047, 0.5205, 0.2047, 0.5205, 0.2047, 0.5205, 0.2047, 0.5205, 0.2047, 0.5205, 0.2047, 0.5205, 0.2047, 0.5205, 0.2047, 0.5205, 0.2047, 0.5205, 0.2047, 0.5205, 0.2047, 0.5205, 0.2047, 0.5205, 0.2047, 0.5205, 0.2047, 0.5205, 0.2047, 0.5205, 0.2047, 0.5205, 0.2047, 0.5205, 0.2047, 0.5205, 0.2047, 0.5205, 0.2047, 0.5205, 0.2047, 0.5205, 0.2047, 0.5205, 0.2047, 0.5205, 0.2047, 0.5205, 0.2047, 0.5205, 0.2047, 0.5205, 0.2047, 0.5205, 0.2047, 0.5205, 0.2047, 0.5205, 0.2047, 0.5205, 0.2047, 0.5205, 0.2047, 0.5205, 0.2047, 0.5205, 0.2047, 0.5205, 0.2047, 0.5205, 0.2047, 0.5205, 0.2047, 0.5205, 0.2047, 0.5205, 0.2047, 0.5205, 0.2047, 0.5205, 0.2047, 0.5205, 0.2047, 0.5205, 0.2047, 0.5205, 0.2047, 0.5205, 0.2047, 0.5205, 0.2047, 0.5205, 0.2047, 0.5205, 0.2047, 0.5205, 0.2047, 0.5205, 0.2047, 0.5205, 0.2047, 0.5205, 0.2047, 0.5205, 0.2047, 0.5205, 0.2047, 0.5205, 0.2047, 0.5205, 0.2047, 0.5205, 0.2047, 0.5205, 0.2047, 0.5205, 0.2047, 0.5205, 0.2047, 0.5205, 0.2047, 0.5205, 0.2047, 0.5205, 0.2047, 0.5205, 0.2047, 0.5205, 0.2047, 0.5205, 0.2047, 0.5205, 0.2047, 0.5205, 0.2047, 0.5205, 0.2047, 0.5205, 0.2047, 0.5205, 0.2047, 0.5205, 0.2047, 0.5205, 0.2047, 0.5205, 0.2047, 0.5205, 0.2047, 0.5205, 0.2047, 0.5205, 0.2047, 0.5205, 0.2047, 0.5205, 0.2047, 0.5205, 0.2047, 0.5205, 0.2047, 0.5205, 0.2047, 0.5205, 0.2047, 0.5205, 0.2047, 0.5205, 0.2047, 0.5205, 0.2047, 0.5205, 0.2047, 0.5205, 0.2047, 0.5205, 0.2047, 0.5205, 0.2047, 0.5205, 0.2047, 0.5205, 0.2047, 0.5205, 0.2047, 0.5205, 0.2047, 0.5205, 0.2047, 0.5205, 0.2047, 0.5205, 0.2047, 0.5205, 0.2047, 0.5205, 0.2047, 0.5205, 0.2047, 0.5205, 0.2047, 0.5205, 0.2047, 0.5205, 0.2047, 0.5205, 0.2047, 0.5205, 0.2047, 0.5205, 0.2047, 0.5205, 0.2047, 0.5205, 0.2047, 0.5205, 0.2047, 0.5205, 0.2047, 0.5205, 0.2047, 0.5205, 0.2047, 0.5205, 0.2047, 0.5205, 0.2047, 0.5205, 0.2047, 0.5205, 0.2047, 0.5205, 0.2047, 0.5205, 0.2047, 0.5205, 0.2047, 0.5205, 0.2047, 0.5205, 0.2047, 0.5205, 0.2047, 0.5205, 0.2047, 0.5205, 0.2047, 0.5205, 0.2047, 0.5205, 0.2047, 0.5205, 0.2047, 0.5205, 0.2047, 0.5205, 0.2047, 0.5205, 0.2047, 0.5205, 0.2047, 0.5205, 0.2047, 0.5205, 0.2047, 0.5205, 0.2047, 0.5205, 0.2047, 0.5205, 0.2047, 0.5205, 0.2047, 0.5205, 0.2047, 0.5205, 0.2047, 0.5205, 0.2047, 0.5205, 0.2047, 0.5205, 0.2047, 0.5205, 0.2047, 0.5205, 0.2047, 0.5205, 0.2047, 0.5205, 0.2047, 0.5205, 0.2047, 0.5205, 0.2047, 0.5205, 0.2047, 0.5205, 0.2047, 0.5205, 0.2047, 0.5205, 0.2047, 0.5205, 0.2047, 0.5205, 0.2047, 0.5205, 0.2047, 0.5205, 0.2047, 0.5205, 0.2047, 0.5205, 0.2047, 0.5205, 0.2047, 0.5205, 0.2047, 0.5205, 0.2047, 0.5205, 0.2047, 0.5205, 0.2047, 0.5205, 0.2047, 0.5205, 0.2047, 0.5205, 0.2047, 0.5205, 0.2047, 0.5205, 0.2047, 0.5205, 0.2047, 0.5205, 0.2047, 0.5205, 0.2047, 0.5205, 0.2047, 0.5205, 0.2047, 0.5205, 0.2047, 0.5205, 0.2047, 0.5205, 0.2047, 0.5205, 0.2047, 0.5205, 0.2047, 0.5205, 0.2047, 0.5205, 0.2047, 0.5205, 0.2047, 0.5205, 0.2047, 0.5205, 0.2047, 0.5205, 0.2047, 0.5205, 0.2047, 0.5205, 0.2047, 0.5205, 0.2047, 0.5205, 0.2047, 0.5205, 0.2047, 0.5205, 0.2047, 0.5205, 0.2047, 0.5205, 0.2047, 0.5205, 0.2047, 0.5205, 0.2047, 0.5205, 0.2047, 0.5205, 0.2047, 0.5205, 0.2047, 0.5205, 0.2047, 0.5205, 0.2047, 0.5205, 0.2047, 0.5205, 0.2047, 0.5205, 0.2047, 0.5205, 0.2047, 0.5205, 0.2047, 0.5205, 0.2047, 0.5205, 0.2047, 0.5205, 0.2047, 0.5205, 0.2047, 0.5205, 0.2047, 0.5205, 0.2047, 0.5205, 0.2047, 0.5205, 0.2047, 0.5205, 0.2047, 0.5205, 0.2047, 0.5205, 0.2047, 0.5205, 0.2047, 0.5205, 0.2047, 0.5205, 0.2047, 0.5205, 0.2047, 0.5205, 0.2047, 0.5205, 0.2047, 0.5205, 0.2047, 0.5205, 0.2047, 0.5205, 0.2047, 0.5205, 0.2047, 0.5205, 0.2047, 0.5205, 0.2047, 0.5205, 0.2047, 0.5205, 0.2047, 0.5205, 0.2047, 0.5205, 0.2047, 0.5205, 0.2047, 0.5205, 0.2047, 0.5205, 0.2047, 0.5205, 0.2047, 0.5205, 0.2047, 0.5205, 0.2047, 0.5205, 0.2047, 0.5205, 0.2047, 0.5205, 0.2047, 0.5205, 0.2047, 0.5205, 0.2047, 0.5205, 0.2047, 0.5205, 0.2047, 0.5205, 0.2047, 0.5205, 0.2047, 0.5205, 0.2047, 0.5205, 0.2047, 0.5205, 0.2047, 0.5205, 0.2047, 0.5205, 0.2047, 0.5205, 0.2047, 0.5205, 0.2047, 0.5205, 0.2047, 0.5205, 0.8137, 0.8882, 0.8137, 0.8882, 0.8137, 0.8882, 0.8137, 0.8882, 0.8137, 0.8882, 0.8137, 0.8882, 0.8137, 0.8882, 0.8137, 0.8882, 0.8137, 0.8882, 0.8137, 0.8882, 0.8137, 0.8882, 0.8137, 0.8882, 0.8137, 0.8882, 0.8137, 0.8882, 0.8137, 0.8882, 0.8137, 0.8882, 0.8137, 0.8882, 0.8137, 0.8882, 0.8137, 0.8882, 0.8137, 0.8882, 0.8137, 0.8882, 0.8137, 0.8882, 0.8137, 0.8882, 0.8137, 0.8882])
me_cube.materials.append(mat_material)
me_cube.use_remesh_preserve_volume = False
me_cube.use_remesh_preserve_attributes = False
me_cube.use_mirror_vertex_groups = False
me_cube.update()

# ---- objects
ob_cube = bpy.data.objects.new('Cube', me_cube)

# ---- transforms, parenting, visibility, modifiers, constraints
ob_cube.location = (0.0, 0.0, 0.0)
ob_cube.lock_rotations_4d = False
ob_cube.empty_display_type = 'ARROWS'
ob_cube.lineart.crease_threshold = 0.0

# ---- collection membership
col_collection.objects.link(ob_cube)

# ---- scene / render settings (as saved in the file)
scene.frame_start = 1; scene.frame_end = 250; scene.frame_set(1)
scene.render.engine = 'BLENDER_EEVEE_NEXT'
scene.cycles.use_denoising = False
scene.cycles.samples = 128
scene.cycles.sampling_pattern = 'TABULATED_SOBOL'
scene.cycles.use_adaptive_sampling = False
scene.cycles.use_light_tree = False
scene.view_settings.view_transform = 'Filmic'
bpy.context.view_layer.update()

# ---- added for rendering (the .blend has no active camera and no usable light): camera, sun
cam_auto = bpy.data.cameras.new('AutoCamera')
cam_auto.lens = 50.0
cam_auto.sensor_width = 36.0
cam_auto.clip_end = 1000.0
ob_auto_camera = bpy.data.objects.new('AutoCamera', cam_auto)
scene.collection.objects.link(ob_auto_camera)
ob_auto_camera.location = (3.52935, -5.42568, 4.12148)
ob_auto_camera.rotation_euler = (1.09748, -7.21219e-08, 0.694738)
scene.camera = ob_auto_camera
light_auto_sun = bpy.data.lights.new('AutoSun', 'SUN')
light_auto_sun.energy = 3.0
light_auto_sun.angle = 0.0523599
ob_auto_sun = bpy.data.objects.new('AutoSun', light_auto_sun)
scene.collection.objects.link(ob_auto_sun)
ob_auto_sun.rotation_euler = (0.872665, 0.174533, 0.523599)
bpy.context.view_layer.update()
